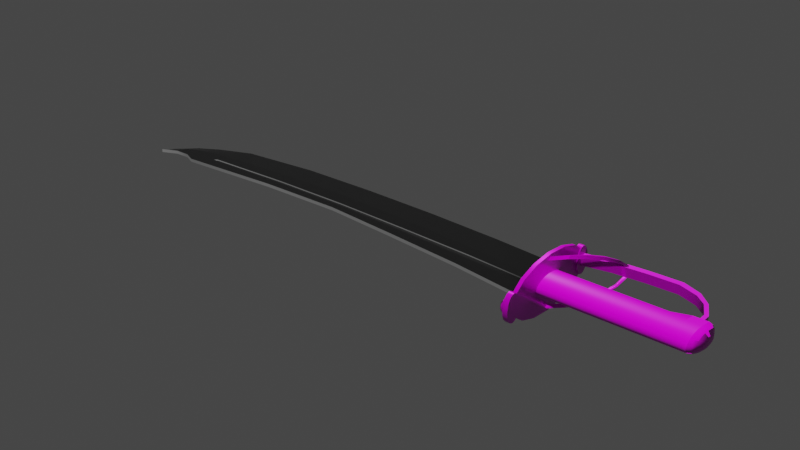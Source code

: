 # Source: Character.Sword.01.blend  (saved by Blender 3.3.6; exported with 4.5.12 LTS)
import bpy
from mathutils import Matrix  # noqa: F401  (used for matrix-valued properties, if any)

bpy.ops.wm.read_factory_settings(use_empty=True)
scene = bpy.context.scene
scene.name = 'Scene'

# ---- collections
col_cutlass = bpy.data.collections.new('Cutlass'); scene.collection.children.link(col_cutlass)

# ---- images (referenced by path relative to the original .blend; pixels are not part of the script)
import os
ASSET_DIR = os.environ.get("B2B_ASSET_DIR", "")  # directory of the original .blend (textures are referenced by path, not embedded)
HERE = os.path.dirname(os.path.abspath(__file__))  # packed textures are extracted next to this script under _unpacked/

def load_image(name, relpath, width, height, colorspace="sRGB"):
    """Load a texture the original file referenced (path relative to the .blend, or extracted next to this script)."""
    p = next((c for c in (os.path.join(HERE, relpath), os.path.join(ASSET_DIR, relpath)) if relpath and os.path.exists(c)), "")
    if p:
        img = bpy.data.images.load(p, check_existing=True)
        img.name = name
    else:  # same state as the original file: an image datablock whose file is absent (Cycles renders it pink)
        img = bpy.data.images.new(name, width, height)
        img.source = "FILE"
        img.filepath = "//" + (relpath or name)
    img.colorspace_settings.name = colorspace
    return img
img_brass2metal_png = load_image('Brass2Metal.png', 'Brass2Metal.png', 1024, 1024, 'Non-Color')
img_brass2norm_png = load_image('Brass2Norm.png', 'Brass2Norm.png', 1024, 1024, 'Non-Color')
img_brass2rough_png = load_image('Brass2Rough.png', 'Brass2Rough.png', 1024, 1024, 'Non-Color')
img_steel4norm_png = load_image('Steel4Norm.png', 'Steel4Norm.png', 1024, 1024, 'Non-Color')
img_steel4metal_png = load_image('Steel4Metal.png', 'Steel4Metal.png', 1024, 1024, 'Non-Color')
img_steel4rough_png = load_image('Steel4Rough.png', 'Steel4Rough.png', 1024, 1024, 'Non-Color')
img_wood5_2rough_png = load_image('Wood5.2Rough.png', 'Wood5.2Rough.png', 1024, 1024, 'Non-Color')
img_wood5_2normbaked1_png_001 = load_image('Wood5.2NormBaked1.png.001', 'Wood5.2NormBaked1.png', 1024, 1024, 'Non-Color')
img_wood5_2_png = load_image('Wood5.2.png', 'Wood5.2.png', 1024, 1024, 'sRGB')
img_2_001 = load_image('2.001', 'Brass2.png', 1024, 1024, 'sRGB')

# ---- materials (node trees are filled in below, after node groups)
mat_smoothstel = bpy.data.materials.new('SmoothStel')
mat_wood = bpy.data.materials.new('Wood')
mat_brass = bpy.data.materials.new('Brass')

# ---- node groups
ng_auto_smooth = bpy.data.node_groups.new('Auto Smooth', 'GeometryNodeTree')
_s = ng_auto_smooth.interface.new_socket(name='Geometry', in_out='OUTPUT', socket_type='NodeSocketGeometry')
_s = ng_auto_smooth.interface.new_socket(name='Geometry', in_out='INPUT', socket_type='NodeSocketGeometry')
_s = ng_auto_smooth.interface.new_socket(name='Angle', in_out='INPUT', socket_type='NodeSocketFloat')
_s.subtype = 'ANGLE'
_s.min_value = 0.0
_s.max_value = 3.142
ng_auto_smooth.is_modifier = True
_N = ng_auto_smooth.nodes; _L = ng_auto_smooth.links
n0 = _N.new('NodeGroupOutput'); n0.name = 'Group Output'; n0.location = (480, -100)
n1 = _N.new('NodeGroupInput'); n1.name = 'Group Input'; n1.location = (-420, -300)
n2 = _N.new('NodeGroupInput'); n2.name = 'Group Input.001'; n2.location = (-60, -100)
n3 = _N.new('GeometryNodeSetShadeSmooth'); n3.name = 'Set Shade Smooth'; n3.location = (120, -100)
n3.domain = 'EDGE'
n4 = _N.new('GeometryNodeSetShadeSmooth'); n4.name = 'Set Shade Smooth.001'; n4.location = (300, -100)
n5 = _N.new('GeometryNodeInputMeshEdgeAngle'); n5.name = 'Edge Angle'; n5.location = (-420, -220)
n6 = _N.new('GeometryNodeInputEdgeSmooth'); n6.name = 'Is Edge Smooth'; n6.location = (-60, -160)
n7 = _N.new('GeometryNodeInputShadeSmooth'); n7.name = 'Is Face Smooth'; n7.location = (-240, -340)
n8 = _N.new('FunctionNodeBooleanMath'); n8.name = 'Boolean Math'; n8.location = (-60, -220)
n9 = _N.new('FunctionNodeCompare'); n9.name = 'Compare'; n9.location = (-240, -180)
n9.operation = 'LESS_EQUAL'
_L.new(n5.outputs[0], n9.inputs[0])
_L.new(n4.outputs[0], n0.inputs[0])
_L.new(n1.outputs[1], n9.inputs[1])
_L.new(n9.outputs[0], n8.inputs[0])
_L.new(n7.outputs[0], n8.inputs[1])
_L.new(n2.outputs[0], n3.inputs[0])
_L.new(n6.outputs[0], n3.inputs[1])
_L.new(n3.outputs[0], n4.inputs[0])
_L.new(n8.outputs[0], n3.inputs[2])
n0.is_active_output = True

# ---- material node trees
mat_smoothstel.use_nodes = True; mat_smoothstel.node_tree.nodes.clear()
_N = mat_smoothstel.node_tree.nodes; _L = mat_smoothstel.node_tree.links
n0 = _N.new('ShaderNodeBsdfPrincipled'); n0.name = 'Principled BSDF'; n0.location = (10, 300)
n0.distribution = 'GGX'
n0.subsurface_method = 'RANDOM_WALK_SKIN'
n0.inputs[0].default_value = (0.214, 0.214, 0.214, 1.0)
n0.inputs[3].default_value = 1.45
n0.inputs[27].default_value = (0.0, 0.0, 0.0, 1.0)
n0.inputs[28].default_value = 1.0
n1 = _N.new('ShaderNodeOutputMaterial'); n1.name = 'Material Output'; n1.location = (300, 300)
n2 = _N.new('ShaderNodeTexImage'); n2.name = 'Image Texture'; n2.location = (-1615, 31)
n2.image = img_brass2metal_png
n3 = _N.new('ShaderNodeTexImage'); n3.name = 'Image Texture.002'; n3.location = (-1896, 32)
n3.image = img_brass2norm_png
n4 = _N.new('ShaderNodeTexImage'); n4.name = 'Image Texture.001'; n4.location = (-1316, 169)
n4.image = img_brass2rough_png
n5 = _N.new('ShaderNodeNormalMap'); n5.name = 'Normal Map'; n5.location = (-1266, -238)
n6 = _N.new('ShaderNodeTexImage'); n6.name = 'Image Texture.004'; n6.location = (-648, -286)
n6.image = img_steel4norm_png
n7 = _N.new('ShaderNodeTexImage'); n7.name = 'Image Texture.003'; n7.location = (-786, 397)
n7.image = img_steel4metal_png
n8 = _N.new('ShaderNodeTexImage'); n8.name = 'Image Texture.005'; n8.location = (-752, 77)
n8.image = img_steel4rough_png
n9 = _N.new('ShaderNodeNormalMap'); n9.name = 'Normal Map.001'; n9.location = (-255, -269)
_L.new(n0.outputs[0], n1.inputs[0])
_L.new(n3.outputs[0], n5.inputs[1])
_L.new(n7.outputs[0], n0.inputs[1])
_L.new(n8.outputs[0], n0.inputs[2])
_L.new(n6.outputs[0], n9.inputs[1])
_L.new(n9.outputs[0], n0.inputs[5])
n1.is_active_output = True
mat_wood.use_nodes = True; mat_wood.node_tree.nodes.clear()
_N = mat_wood.node_tree.nodes; _L = mat_wood.node_tree.links
n0 = _N.new('ShaderNodeBsdfPrincipled'); n0.name = 'Principled BSDF'; n0.location = (10, 300)
n0.distribution = 'GGX'
n0.subsurface_method = 'RANDOM_WALK_SKIN'
n0.inputs[3].default_value = 1.45
n0.inputs[27].default_value = (0.0, 0.0, 0.0, 1.0)
n0.inputs[28].default_value = 1.0
n1 = _N.new('ShaderNodeOutputMaterial'); n1.name = 'Material Output'; n1.location = (300, 300)
n2 = _N.new('ShaderNodeTexImage'); n2.name = 'Image Texture'; n2.location = (-1318, -123)
n2.image = img_wood5_2rough_png
n3 = _N.new('ShaderNodeTexImage'); n3.name = 'Image Texture.001'; n3.location = (-755, -246)
n3.image = img_wood5_2normbaked1_png_001
n4 = _N.new('ShaderNodeNormalMap'); n4.name = 'Normal Map'; n4.location = (-193, -216)
n5 = _N.new('ShaderNodeTexImage'); n5.name = 'Image Texture.002'; n5.location = (-960, 188)
n5.image = img_wood5_2_png
_L.new(n0.outputs[0], n1.inputs[0])
_L.new(n2.outputs[0], n0.inputs[2])
_L.new(n3.outputs[0], n4.inputs[1])
_L.new(n4.outputs[0], n0.inputs[5])
_L.new(n5.outputs[0], n0.inputs[0])
n1.is_active_output = True
mat_brass.use_nodes = True; mat_brass.node_tree.nodes.clear()
_N = mat_brass.node_tree.nodes; _L = mat_brass.node_tree.links
n0 = _N.new('ShaderNodeBsdfPrincipled'); n0.name = 'Principled BSDF'; n0.location = (10, 300)
n0.distribution = 'GGX'
n0.subsurface_method = 'RANDOM_WALK_SKIN'
n0.inputs[3].default_value = 1.45
n0.inputs[27].default_value = (0.0, 0.0, 0.0, 1.0)
n0.inputs[28].default_value = 1.0
n1 = _N.new('ShaderNodeOutputMaterial'); n1.name = 'Material Output'; n1.location = (300, 300)
n2 = _N.new('ShaderNodeTexImage'); n2.name = 'Image Texture'; n2.location = (-827, -39)
n2.image = img_brass2norm_png
n3 = _N.new('ShaderNodeNormalMap'); n3.name = 'Normal Map'; n3.location = (-318, -26)
n4 = _N.new('ShaderNodeTexImage'); n4.name = 'Image Texture.002'; n4.location = (-1107, 146)
n4.image = img_brass2rough_png
n5 = _N.new('NodeReroute'); n5.name = 'Reroute'; n5.location = (-421, 535)
n5.width = 16
n6 = _N.new('ShaderNodeTexImage'); n6.name = 'Image Texture.001'; n6.location = (-961, 671)
n6.image = img_2_001
n7 = _N.new('ShaderNodeTexImage'); n7.name = 'Image Texture.003'; n7.location = (-481, -262)
n7.image = img_brass2metal_png
_L.new(n0.outputs[0], n1.inputs[0])
_L.new(n6.outputs[0], n5.inputs[0])
_L.new(n2.outputs[0], n3.inputs[1])
_L.new(n3.outputs[0], n0.inputs[5])
_L.new(n4.outputs[0], n0.inputs[2])
_L.new(n7.outputs[0], n0.inputs[1])
_L.new(n5.outputs[0], n0.inputs[0])
n1.is_active_output = True

# ---- world
world_world = bpy.data.worlds.new('World'); scene.world = world_world
world_world.use_nodes = True; world_world.node_tree.nodes.clear()
_N = world_world.node_tree.nodes; _L = world_world.node_tree.links
n0 = _N.new('ShaderNodeOutputWorld'); n0.name = 'World Output'; n0.location = (300, 300)
n1 = _N.new('ShaderNodeBackground'); n1.name = 'Background'; n1.location = (10, 300)
n1.inputs[0].default_value = (0.05088, 0.05088, 0.05088, 1.0)
_L.new(n1.outputs[0], n0.inputs[0])
n0.is_active_output = True
world_world.color = (0.05088, 0.05088, 0.05088)
world_world.use_sun_shadow = False
world_world.sun_shadow_jitter_overblur = 0.0

# ---- meshes
me_cylinder = bpy.data.meshes.new('Cylinder')
me_cylinder.from_pydata([(-0.05636, 0.05738, 8.025e-09), (-0.05278, 0.05738, 5.938e-09), (-0.05636, 0.05312, -0.01072), (-0.05278, 0.05312, -0.01072), (-0.05636, 0.04098, -0.0198), (-0.05278, 0.04098, -0.0198), (-0.05636, 0.02281, -0.02587), (-0.05278, 0.02281, -0.02587), (-0.05636, 0.001383, -0.028), (-0.05278, 0.001383, -0.028), (-0.05636, -0.02005, -0.02587), (-0.05278, -0.02005, -0.02587), (-0.05636, -0.03821, -0.0198), (-0.05278, -0.03821, -0.0198), (-0.05636, -0.05035, -0.01072), (-0.05278, -0.05035, -0.01072), (-0.05636, -0.05462, 8.025e-09), (-0.05278, -0.05462, 5.938e-09), (-0.05636, -0.05035, 0.01072), (-0.05278, -0.05035, 0.01072), (-0.05636, -0.03821, 0.0198), (-0.05278, -0.03821, 0.0198), (-0.05636, -0.02005, 0.02587), (-0.05278, -0.02005, 0.02587), (-0.05636, 0.001383, 0.028), (-0.05278, 0.001383, 0.028), (-0.05636, 0.02281, 0.02587), (-0.05278, 0.02281, 0.02587), (-0.05636, 0.04098, 0.0198), (-0.05278, 0.04098, 0.0198), (-0.05636, 0.05312, 0.01072), (-0.05278, 0.05312, 0.01072), (-0.06139, -0.05385, -0.005615), (-0.06139, -0.05385, 0.005615), (-0.05881, -0.05385, 0.007336), (-0.05858, -0.05502, -0.007336), (-0.06096, -0.056, -0.005615), (-0.06255, -0.05666, -0.003039), (-0.06311, -0.05689, 8.445e-09), (-0.06255, -0.05666, 0.003039), (-0.06096, -0.056, 0.005615), (-0.05858, -0.05502, 0.007336), (-0.05792, -0.056, -0.007336), (-0.05975, -0.05782, -0.005615), (-0.06096, -0.05904, -0.003039), (-0.06139, -0.05947, 8.445e-09), (-0.06096, -0.05904, 0.003039), (-0.05975, -0.05782, 0.005615), (-0.05709, 0.0622, 6.414e-09), (-0.05206, 0.0622, 5.35e-09), (-0.05709, 0.06153, -0.005465), (-0.05206, 0.06153, -0.005465), (-0.05709, 0.05964, -0.0101), (-0.05206, 0.05964, -0.0101), (-0.05709, 0.05681, -0.01319), (-0.05206, 0.05681, -0.01319), (-0.05709, 0.05346, -0.01428), (-0.05206, 0.05346, -0.01428), (-0.05709, 0.05012, -0.01319), (-0.05206, 0.05012, -0.01319), (-0.05709, 0.04729, -0.0101), (-0.05206, 0.04729, -0.0101), (-0.05709, 0.04539, -0.005465), (-0.05206, 0.04539, -0.005465), (-0.05709, 0.04473, 6.414e-09), (-0.05206, 0.04473, 5.35e-09), (-0.05709, 0.04539, 0.005465), (-0.05206, 0.04539, 0.005465), (-0.05709, 0.04729, 0.0101), (-0.05206, 0.04729, 0.0101), (-0.05709, 0.05012, 0.01319), (-0.05206, 0.05012, 0.01319), (-0.05709, 0.05346, 0.01428), (-0.05206, 0.05346, 0.01428), (-0.05709, 0.05681, 0.01319), (-0.05206, 0.05681, 0.01319), (-0.05709, 0.05964, 0.0101), (-0.05206, 0.05964, 0.0101), (-0.05709, 0.06153, 0.005465), (-0.05206, 0.06153, 0.005465), (-0.05374, -1.863e-09, 0.0096), (0.07097, -1.863e-09, 0.0096), (-0.05374, 0.007348, 0.008869), (0.07097, 0.007348, 0.008869), (-0.05374, 0.01358, 0.006788), (0.07097, 0.01954, 0.006788), (-0.05374, 0.01774, 0.003674), (0.07097, 0.0237, 0.003674), (-0.05374, 0.0192, -2.026e-11), (0.07097, 0.02516, -2.026e-11), (-0.05374, 0.01774, -0.003674), (0.07097, 0.0237, -0.003674), (-0.05374, 0.01358, -0.006788), (0.07097, 0.01954, -0.006788), (-0.05374, 0.007348, -0.008869), (0.07097, 0.007348, -0.008869), (-0.05374, -1.863e-09, -0.0096), (0.07097, -1.863e-09, -0.0096), (-0.05374, -0.007348, -0.008869), (0.07097, -0.007348, -0.008869), (-0.05374, -0.01358, -0.006788), (0.07097, -0.01358, -0.006788), (-0.05374, -0.01774, -0.003674), (0.07097, -0.01774, -0.003674), (-0.05374, -0.0192, -2.026e-11), (0.07097, -0.0192, -2.026e-11), (-0.05374, -0.01774, 0.003674), (0.07097, -0.01774, 0.003674), (-0.05374, -0.01358, 0.006788), (0.07097, -0.01358, 0.006788), (-0.05374, -0.007348, 0.008869), (0.07097, -0.007348, 0.008869), (0.05374, -1.863e-09, 0.0096), (0.05374, 0.007348, 0.008869), (0.05374, 0.01358, 0.006788), (0.05374, 0.01774, 0.003674), (0.05374, 0.0192, -2.026e-11), (0.05374, 0.01774, -0.003674), (0.05374, 0.01358, -0.006788), (0.05374, 0.007348, -0.008869), (0.05374, -1.863e-09, -0.0096), (0.05374, -0.007348, -0.008869), (0.05374, -0.01358, -0.006788), (0.05374, -0.01774, -0.003674), (0.05374, -0.0192, -2.026e-11), (0.05374, -0.01774, 0.003674), (0.05374, -0.01358, 0.006788), (0.05374, -0.007348, 0.008869), (0.09085, -0.005195, -0.007311), (0.09085, -0.009969, -0.005595), (0.09085, 0.01541, 0.005595), (0.09085, 0.0186, 0.003028), (0.09085, -0.01316, -0.003028), (0.09085, 0.01972, -1.548e-10), (0.09085, -0.01428, -1.548e-10), (0.09085, 0.0186, -0.003028), (0.09085, -0.01316, 0.003028), (0.09085, 0.01541, -0.005595), (0.09085, -0.009969, 0.005595), (0.09085, 0.006066, -0.007311), (0.09085, -0.005195, 0.007311), (0.09085, 0.0004353, -0.007913), (0.09085, 0.0004353, 0.007913), (0.09085, 0.006066, 0.007311), (0.08849, 0.006847, 0.00826), (0.08506, 0.007348, 0.008869), (0.08506, -1.863e-09, 0.0096), (0.08851, 0.0001722, 0.008933), (0.08844, 0.01798, 0.006337), (0.08506, 0.01954, 0.006788), (0.08839, 0.02184, 0.003439), (0.08506, 0.0237, 0.003674), (0.08836, 0.02321, -6.846e-11), (0.08506, 0.02516, -2.026e-11), (0.08839, 0.02184, -0.003439), (0.08506, 0.0237, -0.003674), (0.08844, 0.01798, -0.006337), (0.08506, 0.01954, -0.006788), (0.08849, 0.006847, -0.00826), (0.08506, 0.007348, -0.008869), (0.08851, 0.0001722, -0.008933), (0.08506, -1.863e-09, -0.0096), (0.0885, -0.006502, -0.008257), (0.08506, -0.007348, -0.008869), (0.08846, -0.01219, -0.006331), (0.08506, -0.01358, -0.006788), (0.08841, -0.01604, -0.003434), (0.08506, -0.01774, -0.003674), (0.08839, -0.0174, -6.947e-11), (0.08506, -0.0192, -2.026e-11), (0.08841, -0.01604, 0.003434), (0.08506, -0.01774, 0.003674), (0.08846, -0.01219, 0.006331), (0.08506, -0.01358, 0.006788), (0.0885, -0.006502, 0.008257), (0.08506, -0.007348, 0.008869), (0.09487, 0.002613, 0.001491), (0.09487, 0.001608, 0.001613), (0.09487, 0.004281, 0.001141), (0.09487, 0.00485, 0.0006174), (0.09487, 0.00505, -8.338e-10), (0.09487, 0.00485, -0.0006174), (0.09487, 0.004281, -0.001141), (0.09487, 0.002613, -0.001491), (0.09487, 0.001608, -0.001613), (0.09487, 0.0006033, -0.001491), (0.09487, -0.0002487, -0.001141), (0.09487, -0.000818, -0.0006174), (0.09487, -0.001018, -8.338e-10), (0.09487, -0.000818, 0.0006174), (0.09487, -0.0002487, 0.001141), (0.09487, 0.0006033, 0.001491), (0.09474, 0.003226, 0.002707), (0.09392, 0.00423, 0.004484), (0.0939, 0.001055, 0.004875), (0.09474, 0.001404, 0.002907), (0.09474, 0.006336, 0.00211), (0.09397, 0.009387, 0.003393), (0.09474, 0.007441, 0.001153), (0.09401, 0.01106, 0.001821), (0.09474, 0.007831, -6.522e-10), (0.09403, 0.01164, -4.543e-10), (0.09474, 0.007441, -0.001153), (0.09401, 0.01106, -0.001821), (0.09474, 0.006336, -0.00211), (0.09397, 0.009387, -0.003393), (0.09474, 0.003226, -0.002707), (0.09392, 0.00423, -0.004484), (0.09474, 0.001404, -0.002907), (0.0939, 0.001055, -0.004875), (0.09474, -0.0004138, -0.002694), (0.09391, -0.00212, -0.004491), (0.09474, -0.001987, -0.00208), (0.09395, -0.004749, -0.00341), (0.09474, -0.00306, -0.001134), (0.09398, -0.006452, -0.001831), (0.09474, -0.00344, -6.588e-10), (0.094, -0.007039, -4.518e-10), (0.09474, -0.00306, 0.001134), (0.09398, -0.006452, 0.001831), (0.09474, -0.001987, 0.00208), (0.09395, -0.004749, 0.00341), (0.09474, -0.0004138, 0.002694), (0.09391, -0.00212, 0.004491), (0.07609, 0.02036, -0.0048), (0.07609, 0.02036, 0.0048), (0.07609, 0.02996, -0.0048), (0.07609, 0.02996, 0.0048), (0.07993, 0.02036, -0.0048), (0.07993, 0.02036, 0.0048), (0.07993, 0.02996, -0.0048), (0.07993, 0.02996, 0.0048), (0.06843, 0.04488, 0.0048), (0.06843, 0.04488, -0.0048), (0.0716, 0.04704, -0.0048), (0.0716, 0.04704, 0.0048), (-0.05312, 0.05115, 0.0048), (-0.05312, 0.05115, -0.0048), (-0.05475, 0.05693, -0.0048), (-0.05475, 0.05693, 0.0048), (0.009181, 0.05994, 0.0048), (-0.02407, 0.05721, 0.0048), (-0.02407, 0.05721, -0.0048), (0.009181, 0.05994, -0.0048), (-0.02665, 0.06272, -0.0048), (0.006547, 0.06559, -0.0048), (0.006547, 0.06559, 0.0048), (-0.02665, 0.06272, 0.0048), (0.05788, 0.05372, 0.0048), (0.03856, 0.06067, 0.0048), (0.03856, 0.06067, -0.0048), (0.05788, 0.05372, -0.0048), (0.03959, 0.06654, -0.0048), (0.05879, 0.05896, -0.0048), (0.05879, 0.05896, 0.0048), (0.03959, 0.06654, 0.0048), (-0.009508, 0.0596, 0.0048), (-0.013, 0.05926, 0.0048), (-0.01081, 0.06295, 0.0048), (-0.0143, 0.06259, 0.0048), (-0.05379, -0.004054, 0.02302), (-0.05515, -0.001294, 0.02134), (-0.05408, -0.001466, 0.0255), (-0.05545, 0.001281, 0.02381), (-0.01326, 0.0499, 0.01137), (-0.02058, 0.0364, 0.01752), (-0.02353, 0.03792, 0.01689), (-0.01624, 0.0513, 0.01066), (-0.01405, 0.05226, 0.01311), (-0.02078, 0.03904, 0.01972), (-0.01711, 0.05363, 0.01237), (-0.02375, 0.04054, 0.01908), (-0.04284, 0.01152, 0.02212), (-0.03211, 0.0246, 0.02083), (-0.03221, 0.02721, 0.02324), (-0.04299, 0.01418, 0.02455), (-0.04091, 0.01195, 0.02584), (-0.02995, 0.02491, 0.0242), (-0.02985, 0.02229, 0.02178), (-0.04077, 0.009289, 0.0234), (-0.009508, 0.0596, -0.0048), (-0.013, 0.05926, -0.0048), (-0.01081, 0.06295, -0.0048), (-0.0143, 0.06259, -0.0048), (-0.05379, -0.004054, -0.02302), (-0.05515, -0.001294, -0.02134), (-0.05408, -0.001466, -0.0255), (-0.05545, 0.001281, -0.02381), (-0.01326, 0.0499, -0.01137), (-0.02058, 0.0364, -0.01752), (-0.02353, 0.03792, -0.01689), (-0.01624, 0.0513, -0.01066), (-0.01405, 0.05226, -0.01311), (-0.02078, 0.03904, -0.01972), (-0.01711, 0.05363, -0.01237), (-0.02375, 0.04054, -0.01908), (-0.04284, 0.01152, -0.02212), (-0.03211, 0.0246, -0.02083), (-0.03221, 0.02721, -0.02324), (-0.04299, 0.01418, -0.02455), (-0.04091, 0.01195, -0.02584), (-0.02995, 0.02491, -0.0242), (-0.02985, 0.02229, -0.02178), (-0.04077, 0.009289, -0.0234), (-0.06311, 0.0535, 0.003039), (-0.06372, 0.0535, 8.445e-09), (-0.06311, 0.0535, -0.003039), (-0.05881, 0.0535, -0.007336), (-0.05858, 0.05467, 0.007336), (-0.06096, 0.05565, 0.005615), (-0.06255, 0.05631, 0.003039), (-0.06311, 0.05654, 8.445e-09), (-0.06255, 0.05631, -0.003039), (-0.06096, 0.05565, -0.005615), (-0.05858, 0.05467, -0.007336), (-0.05792, 0.05565, 0.007336), (-0.05975, 0.05747, 0.005615), (-0.06096, 0.05869, 0.003039), (-0.06139, 0.05912, 8.445e-09), (-0.06096, 0.05869, -0.003039), (-0.05975, 0.05747, -0.005615), (-0.05792, 0.05565, -0.007336), (-0.05694, 0.05631, 0.007336), (-0.05792, 0.05869, 0.005615), (-0.05858, 0.06028, 0.003039), (-0.05881, 0.06084, 8.445e-09), (-0.05858, 0.06028, -0.003039), (-0.05792, 0.05869, -0.005615), (-0.05694, 0.05631, -0.007336), (-0.05578, 0.05654, 0.007336), (-0.05578, 0.05912, 0.005615), (-0.05578, 0.06084, 0.003039), (-0.05578, 0.06144, 8.445e-09), (-0.05578, 0.06084, -0.003039), (-0.05578, 0.05912, -0.005615), (-0.05578, 0.05654, -0.007336), (-0.05792, -0.056, 0.007336), (-0.05694, -0.05666, -0.007336), (-0.05792, -0.05904, -0.005615), (-0.05858, -0.06063, -0.003039), (-0.05881, -0.06119, 8.445e-09), (-0.05858, -0.06063, 0.003039), (-0.05792, -0.05904, 0.005615), (-0.05694, -0.05666, 0.007336), (-0.05578, -0.05689, -0.007336), (-0.05578, -0.05947, -0.005615), (-0.05578, -0.06119, -0.003039), (-0.05578, -0.06179, 8.445e-09), (-0.05578, -0.06119, 0.003039), (-0.05578, -0.05947, 0.005615), (-0.05578, -0.05689, 0.007336), (-0.05578, -0.05385, 0.007941), (-0.05578, -0.05385, -0.007941), (-0.05578, -0.05082, -0.007336), (-0.05578, -0.04824, -0.005615), (-0.05578, -0.04652, -0.003039), (-0.05578, -0.04591, 8.445e-09), (-0.05578, -0.04652, 0.003039), (-0.05578, -0.04824, 0.005615), (-0.05578, -0.05082, 0.007336), (-0.05694, -0.05105, -0.007336), (-0.05792, -0.04867, -0.005615), (-0.05858, -0.04708, -0.003039), (-0.05881, -0.04652, 8.445e-09), (-0.05578, 0.0535, -0.007941), (-0.05578, 0.0535, 0.007941), (-0.05858, -0.04708, 0.003039), (-0.05792, -0.04867, 0.005615), (-0.05694, -0.05105, 0.007336), (-0.05792, -0.05171, -0.007336), (-0.05975, -0.04988, -0.005615), (-0.06096, -0.04867, -0.003039), (-0.06139, -0.04824, 8.445e-09), (-0.06096, -0.04867, 0.003039), (-0.05975, -0.04988, 0.005615), (-0.05792, -0.05171, 0.007336), (-0.05858, -0.05269, -0.007336), (-0.06096, -0.05171, -0.005615), (-0.06255, -0.05105, -0.003039), (-0.06311, -0.05082, 8.445e-09), (-0.06255, -0.05105, 0.003039), (-0.06096, -0.05171, 0.005615), (-0.05858, -0.05269, 0.007336), (-0.05881, -0.05385, -0.007336), (-0.06311, -0.05385, -0.003039), (-0.06372, -0.05385, 8.445e-09), (-0.06311, -0.05385, 0.003039), (-0.05578, 0.05046, 0.007336), (-0.05578, 0.04789, 0.005615), (-0.05578, 0.04617, 0.003039), (-0.05578, 0.04556, 8.445e-09), (-0.05578, 0.04617, -0.003039), (-0.05578, 0.04789, -0.005615), (-0.05578, 0.05046, -0.007336), (-0.05694, 0.0507, 0.007336), (-0.05792, 0.04832, 0.005615), (-0.05858, 0.04673, 0.003039), (-0.05881, 0.04617, 8.445e-09), (-0.05858, 0.04673, -0.003039), (-0.05792, 0.04832, -0.005615), (-0.05694, 0.0507, -0.007336), (-0.05792, 0.05135, 0.007336), (-0.05975, 0.04953, 0.005615), (-0.06096, 0.04832, 0.003039), (-0.06139, 0.04789, 8.445e-09), (-0.06096, 0.04832, -0.003039), (-0.05975, 0.04953, -0.005615), (-0.05792, 0.05135, -0.007336), (-0.05858, 0.05234, 0.007336), (-0.06096, 0.05135, 0.005615), (-0.06255, 0.0507, 0.003039), (-0.06311, 0.05046, 8.445e-09), (-0.06255, 0.0507, -0.003039), (-0.06096, 0.05135, -0.005615), (-0.05858, 0.05234, -0.007336), (-0.05881, 0.0535, 0.007336), (-0.06139, 0.0535, 0.005615), (-0.06139, 0.0535, -0.005615), (-0.05709, -0.04524, 6.414e-09), (-0.05206, -0.04524, 5.35e-09), (-0.05709, -0.04591, -0.005465), (-0.05206, -0.04591, -0.005465), (-0.05709, -0.0478, -0.0101), (-0.05206, -0.0478, -0.0101), (-0.05709, -0.05064, -0.01319), (-0.05206, -0.05064, -0.01319), (-0.05709, -0.05398, -0.01428), (-0.05206, -0.05398, -0.01428), (-0.05709, -0.05732, -0.01319), (-0.05206, -0.05732, -0.01319), (-0.05709, -0.06016, -0.0101), (-0.05206, -0.06016, -0.0101), (-0.05709, -0.06205, -0.005465), (-0.05206, -0.06205, -0.005465), (-0.05709, -0.06272, 6.414e-09), (-0.05206, -0.06272, 5.35e-09), (-0.05709, -0.06205, 0.005465), (-0.05206, -0.06205, 0.005465), (-0.05709, -0.06016, 0.0101), (-0.05206, -0.06016, 0.0101), (-0.05709, -0.05732, 0.01319), (-0.05206, -0.05732, 0.01319), (-0.05709, -0.05398, 0.01428), (-0.05206, -0.05398, 0.01428), (-0.05709, -0.05064, 0.01319), (-0.05206, -0.05064, 0.01319), (-0.05709, -0.0478, 0.0101), (-0.05206, -0.0478, 0.0101), (-0.05709, -0.04591, 0.005465), (-0.05206, -0.04591, 0.005465), (-0.05457, 0.03162, 8.527e-09), (-0.3746, 0.04096, -0.001729), (-0.4546, 0.03162, -0.001729), (-0.5346, -0.02438, 8.527e-09), (-0.06469, -0.01408, 8.498e-09), (-0.1335, -0.009608, 8.498e-09), (-0.3819, -0.004114, 8.498e-09), (-0.4703, -0.007615, 8.498e-09), (-0.2146, 0.04268, -0.001729), (-0.2138, -0.006078, 8.498e-09), (-0.2946, -0.002983, 8.498e-09), (-0.5026, -0.01638, 8.527e-09), (-0.5277, -0.01278, -0.001729), (-0.5184, -0.017, 8.527e-09), (-0.5092, 0.004917, -0.001729), (-0.05457, 0.03162, -0.003457), (-0.1346, 0.03962, -0.001729), (-0.5346, -0.02438, -0.003457), (-0.06469, -0.01408, -0.003457), (-0.1335, -0.009608, -0.003457), (-0.3819, -0.004114, -0.003457), (-0.4703, -0.007615, -0.003457), (-0.2946, 0.04321, -0.001729), (-0.2138, -0.006078, -0.003457), (-0.2946, -0.002983, -0.003457), (-0.5026, -0.01638, -0.003457), (-0.4893, 0.01705, -0.001729), (-0.5184, -0.017, -0.003457), (-0.5311, -0.01858, -0.001729), (-0.06469, -0.007736, 8.498e-09), (-0.1346, 0.007905, 8.527e-09), (-0.378, 0.01385, 8.527e-09), (-0.4667, -0.00486, 8.498e-09), (-0.2947, 0.01605, 8.527e-09), (-0.2151, -0.001052, 8.498e-09), (-0.4959, 0.0003332, 8.527e-09), (-0.5138, -0.006042, 8.527e-09), (-0.06469, -0.007736, -0.003457), (-0.1346, 0.007905, -0.003457), (-0.378, 0.01385, -0.003457), (-0.4667, -0.00486, -0.003457), (-0.2948, 0.0006134, -0.003457), (-0.2146, 0.01283, -0.003457), (-0.4959, 0.0003332, -0.003457), (-0.5138, -0.006042, -0.003457), (-0.05457, -0.03382, 8.527e-09), (-0.1346, -0.0238, 8.527e-09), (-0.2948, -0.01112, 8.527e-09), (-0.3814, -0.01327, 8.527e-09), (-0.4903, -0.02158, 8.527e-09), (-0.05457, -0.001101, 8.527e-09), (-0.4725, 0.00502, 8.527e-09), (-0.2146, -0.01703, 8.527e-09), (-0.05457, -0.03382, -0.003457), (-0.1346, -0.0238, -0.003457), (-0.2948, -0.01112, -0.003457), (-0.3814, -0.01327, -0.003457), (-0.4903, -0.02158, -0.003457), (-0.05457, -0.001101, -0.003457), (-0.4725, 0.00502, -0.003457), (-0.2146, -0.01703, -0.003457), (-0.2947, 0.01605, -0.003457), (-0.2151, -0.001052, -0.003457), (-0.3774, -0.0005219, -0.003457), (-0.1354, -0.003597, -0.003457), (-0.2146, 0.01283, 8.527e-09), (-0.2948, 0.0006134, 8.498e-09), (-0.3774, -0.0005219, 8.498e-09), (-0.1354, -0.003597, 8.498e-09), (-0.1354, -0.003597, -0.001158), (-0.1335, -0.009608, -0.001158), (-0.3774, -0.0005219, -0.001158), (-0.3819, -0.004114, -0.001158), (-0.1354, -0.003597, -0.0023), (-0.1335, -0.009608, -0.0023), (-0.3774, -0.0005219, -0.0023), (-0.3819, -0.004114, -0.0023), (-0.2946, -0.002983, -0.001158), (-0.2948, 0.0006134, -0.001158), (-0.2138, -0.006078, -0.001158), (-0.2151, -0.001052, -0.001158), (-0.2946, -0.002983, -0.0023), (-0.2948, 0.0006134, -0.0023), (-0.2138, -0.006078, -0.0023), (-0.2151, -0.001052, -0.0023), (-0.06469, -0.01408, -0.001158), (-0.4703, -0.007615, -0.001158), (-0.06469, -0.007736, -0.001158), (-0.4667, -0.00486, -0.001158), (-0.06469, -0.01408, -0.0023), (-0.4703, -0.007615, -0.0023), (-0.06469, -0.007736, -0.0023), (-0.4667, -0.00486, -0.0023)], [], [(0, 1, 3, 2), (2, 3, 5, 4), (4, 5, 7, 6), (6, 7, 9, 8), (8, 9, 11, 10), (10, 11, 13, 12), (20, 21, 23, 22), (22, 23, 25, 24), (24, 25, 27, 26), (26, 27, 29, 28), (3, 1, 31, 29, 27, 25, 23, 21, 19, 17, 15, 13, 11, 9, 7, 5), (28, 29, 31, 30), (30, 31, 1, 0), (0, 2, 4, 6, 8, 10, 12, 14, 16, 18, 20, 22, 24, 26, 28, 30), (48, 49, 51, 50), (50, 51, 53, 52), (52, 53, 55, 54), (54, 55, 57, 56), (56, 57, 59, 58), (58, 59, 61, 60), (60, 61, 63, 62), (62, 63, 65, 64), (64, 65, 67, 66), (66, 67, 69, 68), (68, 69, 71, 70), (70, 71, 73, 72), (72, 73, 75, 74), (74, 75, 77, 76), (51, 49, 79, 77, 75, 73, 71, 69, 67, 65, 63, 61, 59, 57, 55, 53), (76, 77, 79, 78), (78, 79, 49, 48), (48, 50, 52, 54, 56, 58, 60, 62, 64, 66, 68, 70, 72, 74, 76, 78), (112, 81, 83, 113), (113, 83, 85, 114), (114, 85, 87, 115), (115, 87, 89, 116), (116, 89, 91, 117), (117, 91, 93, 118), (118, 93, 95, 119), (119, 95, 97, 120), (120, 97, 99, 121), (121, 99, 101, 122), (122, 101, 103, 123), (123, 103, 105, 124), (124, 105, 107, 125), (125, 107, 109, 126), (158, 156, 137, 139), (126, 109, 111, 127), (127, 111, 81, 112), (214, 212, 186, 187), (168, 166, 132, 134), (150, 148, 130, 131), (154, 152, 133, 135), (164, 162, 128, 129), (174, 172, 138, 140), (83, 81, 146, 145), (160, 158, 139, 141), (170, 168, 134, 136), (156, 154, 135, 137), (166, 164, 129, 132), (152, 150, 131, 133), (162, 160, 141, 128), (148, 144, 143, 130), (172, 170, 136, 138), (110, 127, 112, 80), (108, 126, 127, 110), (106, 125, 126, 108), (104, 124, 125, 106), (102, 123, 124, 104), (100, 122, 123, 102), (98, 121, 122, 100), (96, 120, 121, 98), (94, 119, 120, 96), (92, 118, 119, 94), (90, 117, 118, 92), (88, 116, 117, 90), (86, 115, 116, 88), (84, 114, 115, 86), (82, 113, 114, 84), (80, 112, 113, 82), (200, 198, 179, 180), (216, 214, 187, 188), (202, 200, 180, 181), (218, 216, 188, 189), (204, 202, 181, 182), (220, 218, 189, 190), (206, 204, 182, 183), (140, 138, 221, 223), (208, 206, 183, 184), (222, 220, 190, 191), (210, 208, 184, 185), (196, 192, 176, 178), (198, 196, 178, 179), (212, 210, 185, 186), (143, 142, 194, 193), (147, 174, 140, 142), (99, 97, 161, 163), (81, 111, 175, 146), (85, 83, 145, 149), (97, 95, 159, 161), (111, 109, 173, 175), (95, 93, 157, 159), (109, 107, 171, 173), (93, 91, 155, 157), (107, 105, 169, 171), (91, 89, 153, 155), (105, 103, 167, 169), (89, 87, 151, 153), (103, 101, 165, 167), (87, 85, 149, 151), (101, 99, 163, 165), (145, 146, 147, 144), (149, 145, 144, 148), (151, 149, 148, 150), (153, 151, 150, 152), (155, 153, 152, 154), (157, 155, 154, 156), (159, 157, 156, 158), (161, 159, 158, 160), (163, 161, 160, 162), (165, 163, 162, 164), (167, 165, 164, 166), (169, 167, 166, 168), (171, 169, 168, 170), (173, 171, 170, 172), (175, 173, 172, 174), (146, 175, 174, 147), (144, 147, 142, 143), (176, 177, 191, 190, 189, 188, 187, 186, 185, 184, 183, 182, 181, 180, 179, 178), (141, 139, 207, 209), (130, 143, 193, 197), (142, 140, 223, 194), (128, 141, 209, 211), (195, 222, 191, 177), (129, 128, 211, 213), (131, 130, 197, 199), (132, 129, 213, 215), (133, 131, 199, 201), (134, 132, 215, 217), (135, 133, 201, 203), (136, 134, 217, 219), (137, 135, 203, 205), (138, 136, 219, 221), (139, 137, 205, 207), (193, 194, 195, 192), (197, 193, 192, 196), (199, 197, 196, 198), (201, 199, 198, 200), (203, 201, 200, 202), (205, 203, 202, 204), (207, 205, 204, 206), (209, 207, 206, 208), (211, 209, 208, 210), (213, 211, 210, 212), (215, 213, 212, 214), (217, 215, 214, 216), (219, 217, 216, 218), (221, 219, 218, 220), (223, 221, 220, 222), (194, 223, 222, 195), (192, 195, 177, 176), (224, 225, 227, 226), (230, 226, 233, 234), (230, 231, 229, 228), (226, 230, 228, 224), (231, 227, 225, 229), (227, 231, 235, 232), (226, 227, 232, 233), (231, 230, 234, 235), (244, 242, 237, 238), (255, 252, 245, 246), (252, 250, 243, 245), (249, 255, 246, 240), (241, 247, 239, 236), (247, 244, 238, 239), (235, 234, 253, 254), (234, 233, 251, 253), (232, 235, 254, 248), (233, 232, 248, 251), (241, 242, 243, 240), (245, 243, 242, 244), (240, 246, 247, 241), (246, 245, 244, 247), (242, 241, 236, 237), (249, 250, 251, 248), (253, 251, 250, 252), (248, 254, 255, 249), (254, 253, 252, 255), (250, 249, 240, 243), (256, 257, 259, 258), (276, 275, 263, 262), (279, 276, 262, 260), (266, 265, 278, 273), (265, 269, 277, 278), (269, 271, 274, 277), (271, 266, 273, 274), (257, 256, 264, 267), (258, 259, 270, 268), (256, 258, 268, 264), (259, 257, 267, 270), (265, 266, 267, 264), (264, 268, 269, 265), (268, 270, 271, 269), (270, 267, 266, 271), (275, 272, 261, 263), (279, 272, 273, 278), (275, 276, 277, 274), (276, 279, 278, 277), (272, 275, 274, 273), (272, 279, 260, 261), (280, 282, 283, 281), (300, 286, 287, 299), (303, 284, 286, 300), (290, 297, 302, 289), (289, 302, 301, 293), (293, 301, 298, 295), (295, 298, 297, 290), (281, 291, 288, 280), (282, 292, 294, 283), (280, 288, 292, 282), (283, 294, 291, 281), (289, 288, 291, 290), (288, 289, 293, 292), (292, 293, 295, 294), (294, 295, 290, 291), (299, 287, 285, 296), (303, 302, 297, 296), (299, 298, 301, 300), (300, 301, 302, 303), (296, 297, 298, 299), (296, 285, 284, 303), (415, 365, 308), (364, 307, 314), (417, 306, 312, 313), (305, 304, 310, 311), (416, 415, 308, 309), (307, 417, 313, 314), (306, 305, 311, 312), (304, 416, 309, 310), (311, 310, 317, 318), (309, 308, 315, 316), (314, 313, 320, 321), (312, 311, 318, 319), (310, 309, 316, 317), (308, 365, 315), (364, 314, 321), (313, 312, 319, 320), (321, 320, 327, 328), (319, 318, 325, 326), (317, 316, 323, 324), (315, 365, 322), (364, 321, 328), (320, 319, 326, 327), (318, 317, 324, 325), (316, 315, 322, 323), (324, 323, 330, 331), (322, 365, 329), (364, 328, 335), (327, 326, 333, 334), (325, 324, 331, 332), (323, 322, 329, 330), (328, 327, 334, 335), (326, 325, 332, 333), (41, 351, 34), (39, 40, 33, 386), (37, 38, 385, 384), (35, 36, 32, 383), (40, 41, 34, 33), (38, 39, 386, 385), (36, 37, 384, 32), (352, 35, 383), (44, 45, 38, 37), (42, 43, 36, 35), (47, 336, 41, 40), (45, 46, 39, 38), (43, 44, 37, 36), (352, 42, 35), (336, 351, 41), (46, 47, 40, 39), (342, 343, 336, 47), (340, 341, 46, 45), (338, 339, 44, 43), (352, 337, 42), (343, 351, 336), (341, 342, 47, 46), (339, 340, 45, 44), (337, 338, 43, 42), (345, 346, 339, 338), (352, 344, 337), (350, 351, 343), (348, 349, 342, 341), (346, 347, 340, 339), (344, 345, 338, 337), (349, 350, 343, 342), (347, 348, 341, 340), (362, 363, 356, 355), (360, 361, 354, 353), (367, 368, 359, 358), (363, 366, 357, 356), (361, 362, 355, 354), (352, 360, 353), (368, 351, 359), (366, 367, 358, 357), (374, 375, 368, 367), (372, 373, 366, 363), (370, 371, 362, 361), (352, 369, 360), (375, 351, 368), (373, 374, 367, 366), (371, 372, 363, 362), (369, 370, 361, 360), (377, 378, 371, 370), (352, 376, 369), (382, 351, 375), (380, 381, 374, 373), (378, 379, 372, 371), (376, 377, 370, 369), (381, 382, 375, 374), (379, 380, 373, 372), (386, 33, 381, 380), (384, 385, 379, 378), (383, 32, 377, 376), (33, 34, 382, 381), (385, 386, 380, 379), (32, 384, 378, 377), (352, 383, 376), (34, 351, 382), (390, 389, 396, 397), (388, 387, 394, 395), (393, 392, 399, 400), (391, 390, 397, 398), (389, 388, 395, 396), (387, 365, 394), (364, 393, 400), (392, 391, 398, 399), (400, 399, 406, 407), (398, 397, 404, 405), (396, 395, 402, 403), (394, 365, 401), (364, 400, 407), (399, 398, 405, 406), (397, 396, 403, 404), (395, 394, 401, 402), (403, 402, 409, 410), (401, 365, 408), (364, 407, 414), (406, 405, 412, 413), (404, 403, 410, 411), (402, 401, 408, 409), (407, 406, 413, 414), (405, 404, 411, 412), (364, 414, 307), (413, 412, 306, 417), (411, 410, 304, 305), (409, 408, 415, 416), (414, 413, 417, 307), (412, 411, 305, 306), (410, 409, 416, 304), (408, 365, 415), (18, 19, 21, 20), (16, 17, 19, 18), (14, 15, 17, 16), (13, 15, 14, 12), (418, 419, 421, 420), (420, 421, 423, 422), (422, 423, 425, 424), (424, 425, 427, 426), (426, 427, 429, 428), (428, 429, 431, 430), (430, 431, 433, 432), (432, 433, 435, 434), (434, 435, 437, 436), (436, 437, 439, 438), (438, 439, 441, 440), (440, 441, 443, 442), (442, 443, 445, 444), (444, 445, 447, 446), (421, 419, 449, 447, 445, 443, 441, 439, 437, 435, 433, 431, 429, 427, 425, 423), (446, 447, 449, 448), (448, 449, 419, 418), (418, 420, 422, 424, 426, 428, 430, 432, 434, 436, 438, 440, 442, 444, 446, 448), (456, 457, 536, 522), (471, 470, 526, 540), (513, 490, 542, 525), (460, 456, 522, 527), (518, 479, 537, 519), (501, 499, 461, 485), (486, 485, 461, 463), (478, 486, 463, 453), (470, 474, 531, 526), (491, 513, 525, 532), (454, 455, 520, 535), (484, 518, 519, 530), (469, 468, 539, 524), (509, 493, 475, 507), (494, 477, 475, 493), (478, 467, 477, 494), (498, 497, 505, 506), (502, 496, 504, 510), (499, 498, 506, 507), (497, 502, 510, 505), (500, 450, 465, 508), (453, 463, 477, 467), (450, 466, 465), (463, 461, 475, 477), (478, 453, 467), (461, 499, 507, 475), (496, 495, 503, 504), (495, 500, 508, 503), (462, 478, 494, 464), (464, 494, 493, 476), (452, 476, 493, 509), (472, 511, 492, 458), (451, 489, 511, 472), (452, 509, 489, 451), (458, 492, 488, 466), (466, 488, 508, 465), (462, 464, 486, 478), (464, 476, 485, 486), (452, 501, 485, 476), (472, 458, 515, 483), (451, 472, 483, 481), (452, 451, 481, 501), (458, 466, 480, 515), (466, 450, 500, 480), (455, 454, 495, 496), (456, 460, 497, 498), (457, 456, 498, 499), (454, 479, 500, 495), (482, 457, 499, 501), (459, 455, 496, 502), (460, 459, 502, 497), (468, 469, 504, 503), (474, 470, 506, 505), (470, 471, 507, 506), (487, 468, 503, 508), (471, 490, 509, 507), (469, 473, 510, 504), (473, 474, 505, 510), (491, 512, 492, 511), (513, 491, 511, 489), (490, 513, 489, 509), (512, 514, 488, 492), (514, 487, 508, 488), (484, 516, 483, 515), (516, 517, 481, 483), (517, 482, 501, 481), (518, 484, 515, 480), (479, 518, 480, 500), (519, 537, 535, 520), (530, 519, 520, 529), (538, 521, 522, 536), (521, 528, 527, 522), (528, 530, 529, 527), (523, 524, 539, 541), (534, 533, 524, 523), (542, 540, 526, 525), (525, 526, 531, 532), (532, 531, 533, 534), (514, 512, 534, 523), (468, 487, 541, 539), (479, 454, 535, 537), (487, 514, 523, 541), (490, 471, 540, 542), (457, 482, 538, 536), (516, 484, 530, 528), (473, 469, 524, 533), (455, 459, 529, 520), (517, 516, 528, 521), (474, 473, 533, 531), (459, 460, 527, 529), (482, 517, 521, 538), (512, 491, 532, 534)])
me_cylinder.polygons.foreach_set('use_smooth', [True] * 473)
me_cylinder.polygons.foreach_set('material_index', [2, 2, 2, 2, 2, 2, 2, 2, 2, 2, 2, 2, 2, 2, 2, 2, 2, 2, 2, 2, 2, 2, 2, 2, 2, 2, 2, 2, 2, 2, 2, 2, 1, 1, 1, 1, 1, 1, 1, 1, 1, 1, 1, 1, 1, 1, 1, 1, 1, 1, 1, 1, 1, 1, 1, 1, 1, 1, 1, 1, 1, 1, 1, 1, 1, 1, 1, 1, 1, 1, 1, 1, 1, 1, 1, 1, 1, 1, 1, 1, 1, 1, 1, 1, 1, 1, 1, 1, 1, 1, 1, 1, 1, 1, 1, 1, 1, 1, 1, 1, 1, 1, 1, 1, 1, 1, 1, 1, 1, 1, 1, 1, 1, 1, 1, 1, 1, 1, 1, 1, 1, 1, 1, 1, 1, 1, 1, 1, 1, 1, 1, 1, 1, 1, 1, 1, 1, 1, 1, 1, 1, 1, 1, 1, 1, 1, 1, 1, 1, 1, 1, 1, 1, 1, 1, 1, 1, 1, 1, 1, 1, 2, 2, 2, 2, 2, 2, 2, 2, 2, 2, 2, 2, 2, 2, 2, 2, 2, 2, 2, 2, 2, 2, 2, 2, 2, 2, 2, 2, 2, 2, 2, 2, 2, 2, 2, 2, 2, 2, 2, 2, 2, 2, 2, 2, 2, 2, 2, 2, 2, 2, 2, 2, 2, 2, 2, 2, 2, 2, 2, 2, 2, 2, 2, 2, 2, 2, 2, 2, 2, 2, 2, 2, 2, 2, 2, 2, 2, 2, 2, 2, 2, 2, 2, 2, 2, 2, 2, 2, 2, 2, 2, 2, 2, 2, 2, 2, 2, 2, 2, 2, 2, 2, 2, 2, 2, 2, 2, 2, 2, 2, 2, 2, 2, 2, 2, 2, 2, 2, 2, 2, 2, 2, 2, 2, 2, 2, 2, 2, 2, 2, 2, 2, 2, 2, 2, 2, 2, 2, 2, 2, 2, 2, 2, 2, 2, 2, 2, 2, 2, 2, 2, 2, 2, 2, 2, 2, 2, 2, 2, 2, 2, 2, 2, 2, 2, 2, 2, 2, 2, 2, 2, 2, 2, 2, 2, 2, 2, 2, 2, 2, 2, 2, 2, 2, 2, 2, 2, 2, 2, 2, 2, 2, 2, 2, 2, 2, 2, 2, 2, 2, 2, 2, 2, 2, 2, 2, 2, 2, 2, 2, 2, 2, 2, 2, 2, 2, 2, 2, 2, 2, 0, 0, 0, 0, 0, 0, 0, 0, 0, 0, 0, 0, 0, 0, 0, 0, 0, 0, 0, 0, 0, 0, 0, 0, 0, 0, 0, 0, 0, 0, 0, 0, 0, 0, 0, 0, 0, 0, 0, 0, 0, 0, 0, 0, 0, 0, 0, 0, 0, 0, 0, 0, 0, 0, 0, 0, 0, 0, 0, 0, 0, 0, 0, 0, 0, 0, 0, 0, 0, 0, 0, 0, 0, 0, 0, 0, 0, 0, 0, 0, 0, 0, 0, 0, 0, 0, 0, 0, 0, 0, 0, 0])
_k = set([(0, 2), (0, 30), (1, 3), (1, 31), (2, 4), (3, 5), (4, 6), (5, 7), (6, 8), (7, 9), (8, 10), (9, 11), (10, 12), (11, 13), (12, 14), (13, 15), (14, 16), (15, 17), (16, 18), (17, 19), (18, 20), (19, 21), (20, 22), (21, 23), (22, 24), (23, 25), (24, 26), (25, 27), (26, 28), (27, 29), (28, 30), (29, 31), (48, 50), (48, 78), (49, 51), (49, 79), (50, 52), (51, 53), (52, 54), (53, 55), (54, 56), (55, 57), (56, 58), (57, 59), (58, 60), (59, 61), (60, 62), (61, 63), (62, 64), (63, 65), (64, 66), (65, 67), (66, 68), (67, 69), (68, 70), (69, 71), (70, 72), (71, 73), (72, 74), (73, 75), (74, 76), (75, 77), (76, 78), (77, 79), (81, 83), (81, 111), (83, 85), (85, 87), (85, 149), (87, 89), (89, 91), (91, 93), (93, 95), (93, 157), (95, 97), (97, 99), (99, 101), (101, 103), (103, 105), (105, 107), (107, 109), (109, 111), (145, 146), (145, 149), (146, 175), (149, 151), (151, 153), (153, 155), (155, 157), (157, 159), (159, 161), (161, 163), (163, 165), (165, 167), (167, 169), (169, 171), (171, 173), (173, 175), (224, 226), (225, 227), (226, 233), (227, 232), (228, 230), (229, 231), (230, 234), (231, 235), (232, 248), (233, 251), (234, 253), (235, 254), (236, 241), (237, 242), (238, 244), (239, 247), (240, 241), (240, 249), (242, 243), (243, 250), (244, 245), (245, 252), (246, 247), (246, 255), (248, 249), (250, 251), (252, 253), (254, 255), (256, 258), (256, 264), (258, 259), (258, 268), (259, 270), (260, 279), (261, 272), (262, 276), (263, 275), (264, 265), (265, 278), (266, 267), (266, 273), (268, 269), (269, 277), (270, 271), (271, 274), (272, 273), (274, 275), (276, 277), (278, 279), (280, 282), (280, 288), (282, 283), (282, 292), (283, 294), (284, 303), (285, 296), (286, 300), (287, 299), (288, 289), (289, 302), (290, 291), (290, 297), (292, 293), (293, 301), (294, 295), (295, 298), (296, 297), (298, 299), (300, 301), (302, 303), (418, 420), (418, 448), (419, 421), (419, 449), (420, 422), (421, 423), (422, 424), (423, 425), (424, 426), (425, 427), (426, 428), (427, 429), (428, 430), (429, 431), (430, 432), (431, 433), (432, 434), (433, 435), (434, 436), (435, 437), (436, 438), (437, 439), (438, 440), (439, 441), (440, 442), (441, 443), (442, 444), (443, 445), (444, 446), (445, 447), (446, 448), (447, 449), (450, 465), (450, 466), (450, 500), (451, 452), (451, 472), (452, 476), (453, 463), (453, 467), (453, 478), (454, 455), (454, 479), (455, 459), (455, 520), (456, 457), (456, 460), (456, 522), (457, 482), (458, 466), (458, 472), (459, 460), (459, 529), (460, 527), (461, 463), (461, 499), (462, 464), (462, 478), (464, 476), (465, 466), (465, 508), (467, 477), (467, 478), (468, 469), (468, 487), (469, 473), (469, 524), (470, 471), (470, 474), (470, 526), (471, 490), (473, 474), (473, 533), (474, 531), (475, 477), (475, 507), (479, 518), (482, 517), (484, 516), (484, 518), (484, 530), (487, 514), (490, 513), (491, 512), (491, 513), (491, 532), (495, 496), (495, 500), (495, 503), (496, 502), (497, 498), (497, 502), (498, 499), (503, 504), (503, 508), (504, 510), (505, 506), (505, 510), (506, 507), (512, 514), (512, 534), (513, 525), (514, 523), (516, 517), (516, 528), (517, 521), (518, 519), (519, 520), (519, 530), (519, 537), (520, 529), (520, 535), (521, 522), (521, 528), (521, 538), (522, 527), (522, 536), (523, 524), (523, 534), (523, 541), (524, 533), (524, 539), (525, 526), (525, 532), (525, 542), (526, 531), (526, 540), (527, 528), (527, 529), (528, 530), (529, 530), (531, 532), (531, 533), (532, 534), (533, 534), (535, 537), (536, 538), (539, 541), (540, 542)])
me_cylinder.attributes.new('sharp_edge', 'BOOLEAN', 'EDGE').data.foreach_set('value', [ (min(e.vertices), max(e.vertices)) in _k for e in me_cylinder.edges])
_uv = me_cylinder.uv_layers.new(name='UVMap')
_uv.uv.foreach_set('vector', [0.4587, 0.5297, 0.5043, 0.5297, 0.5043, 0.3935, 0.4587, 0.3935, 0.4587, 1.127, 0.5043, 1.127, 0.5043, 0.9723, 0.4587, 0.9723, 0.4587, 0.9723, 0.5043, 0.9723, 0.5043, 0.7414, 0.4587, 0.7414, 0.4587, 0.7414, 0.5043, 0.7414, 0.5043, 0.469, 0.4587, 0.469, 0.4587, 0.469, 0.5043, 0.469, 0.5043, 0.1966, 0.4587, 0.1966, 0.4587, 0.1966, 0.5043, 0.1966, 0.5043, -0.03426, 0.4587, -0.03426, 0.4587, -0.03426, 0.5043, -0.03426, 0.5043, 0.1966, 0.4587, 0.1966, 0.4587, 0.1966, 0.5043, 0.1966, 0.5043, 0.469, 0.4587, 0.469, 0.4587, 0.469, 0.5043, 0.469, 0.5043, 0.7414, 0.4587, 0.7414, 0.4587, 0.7414, 0.5043, 0.7414, 0.5043, 0.9723, 0.4587, 0.9723, 1.018, 0.3935, 1.072, 0.5297, 1.018, 0.6659, 0.8632, 0.7813, 0.6323, 0.8585, 0.3599, 0.8856, 0.08757, 0.8585, -0.1433, 0.7813, -0.2976, 0.6659, -0.3518, 0.5297, -0.2976, 0.3935, -0.1433, 0.278, 0.08757, 0.2009, 0.3599, 0.1738, 0.6323, 0.2009, 0.8632, 0.278, 0.4587, 0.9723, 0.5043, 0.9723, 0.5043, 1.127, 0.4587, 1.127, 0.4587, 0.6659, 0.5043, 0.6659, 0.5043, 0.5297, 0.4587, 0.5297, 1.072, 0.5297, 1.018, 0.3935, 0.8632, 0.278, 0.6323, 0.2009, 0.3599, 0.1738, 0.08757, 0.2009, -0.1433, 0.278, -0.2976, 0.3935, -0.3518, 0.5297, -0.2976, 0.6659, -0.1433, 0.7813, 0.08757, 0.8585, 0.3599, 0.8856, 0.6323, 0.8585, 0.8632, 0.7813, 1.018, 0.6659, 0.4495, 0.5297, 0.5135, 0.5297, 0.5135, 0.4602, 0.4495, 0.4602, 0.4495, 0.4602, 0.5135, 0.4602, 0.5135, 0.4013, 0.4495, 0.4013, 0.4495, 0.4013, 0.5135, 0.4013, 0.5135, 0.362, 0.4495, 0.362, 0.4495, 1.173, 0.5135, 1.173, 0.5135, 1.131, 0.4495, 1.131, 0.4495, 1.131, 0.5135, 1.131, 0.5135, 1.088, 0.4495, 1.088, 0.4495, 0.362, 0.5135, 0.362, 0.5135, 0.4013, 0.4495, 0.4013, 0.4495, 0.4013, 0.5135, 0.4013, 0.5135, 0.4602, 0.4495, 0.4602, 0.4495, 0.4602, 0.5135, 0.4602, 0.5135, 0.5297, 0.4495, 0.5297, 0.4495, 0.5297, 0.5135, 0.5297, 0.5135, 0.5991, 0.4495, 0.5991, 0.4495, 0.5991, 0.5135, 0.5991, 0.5135, 0.658, 0.4495, 0.658, 0.4495, 0.658, 0.5135, 0.658, 0.5135, 0.6974, 0.4495, 0.6974, 0.4495, 1.088, 0.5135, 1.088, 0.5135, 1.131, 0.4495, 1.131, 0.4495, 1.131, 0.5135, 1.131, 0.5135, 1.173, 0.4495, 1.173, 0.4495, 0.6974, 0.5135, 0.6974, 0.5135, 0.658, 0.4495, 0.658, 1.124, 0.4602, 1.133, 0.5297, 1.124, 0.5991, 1.1, 0.658, 1.064, 0.6974, 1.022, 0.7112, 0.9794, 0.6974, 0.9433, 0.658, 0.9193, 0.5991, 0.9108, 0.5297, 0.9193, 0.4602, 0.9433, 0.4013, 0.9794, 0.362, 1.022, 0.3482, 1.064, 0.362, 1.1, 0.4013, 0.4495, 0.658, 0.5135, 0.658, 0.5135, 0.5991, 0.4495, 0.5991, 0.4495, 0.5991, 0.5135, 0.5991, 0.5135, 0.5297, 0.4495, 0.5297, 1.133, 0.5297, 1.124, 0.4602, 1.1, 0.4013, 1.064, 0.362, 1.022, 0.3482, 0.9794, 0.362, 0.9433, 0.4013, 0.9193, 0.4602, 0.9108, 0.5297, 0.9193, 0.5991, 0.9433, 0.658, 0.9794, 0.6974, 1.022, 0.7112, 1.064, 0.6974, 1.1, 0.658, 1.124, 0.5991, 1.116, 0.4851, 1.17, 0.4851, 1.17, 0.5085, 1.116, 0.5085, 1.116, 0.5085, 1.17, 0.5085, 1.17, 0.5472, 1.116, 0.5283, 1.116, 0.5283, 1.17, 0.5472, 1.17, 0.5604, 1.116, 0.5415, 1.116, 0.5164, 1.17, 0.5164, 1.17, 0.5047, 1.116, 0.5047, 1.116, 0.5047, 1.17, 0.5047, 1.17, 0.493, 1.116, 0.493, 1.116, 0.5415, 1.17, 0.5604, 1.17, 0.5472, 1.116, 0.5283, 1.116, 0.5283, 1.17, 0.5472, 1.17, 0.5085, 1.116, 0.5085, 1.116, 0.5085, 1.17, 0.5085, 1.17, 0.4851, 1.116, 0.4851, 1.116, 0.4851, 1.17, 0.4851, 1.17, 0.4618, 1.116, 0.4618, 1.116, 0.4618, 1.17, 0.4618, 1.17, 0.442, 1.116, 0.442, 1.116, 0.442, 1.17, 0.442, 1.17, 0.4288, 1.116, 0.4288, 1.116, 0.493, 1.17, 0.493, 1.17, 0.5047, 1.116, 0.5047, 1.116, 0.5047, 1.17, 0.5047, 1.17, 0.5164, 1.116, 0.5164, 1.116, 0.4288, 1.17, 0.4288, 1.17, 0.442, 1.116, 0.442, 1.226, 0.5069, 1.226, 0.5423, 1.234, 0.5341, 1.234, 0.5044, 1.116, 0.442, 1.17, 0.442, 1.17, 0.4618, 1.116, 0.4618, 1.116, 0.4618, 1.17, 0.4618, 1.17, 0.4851, 1.116, 0.4851, 0.727, 0.5011, 0.7304, 0.4981, 0.7359, 0.5011, 0.7341, 0.5027, 0.6814, 0.5047, 0.6857, 0.4938, 0.6949, 0.4951, 0.6913, 0.5047, 0.8061, 0.5156, 0.7938, 0.5248, 0.7857, 0.5225, 0.7958, 0.5143, 0.8061, 0.4938, 0.8105, 0.5047, 0.7994, 0.5047, 0.7958, 0.4951, 1.226, 0.4464, 1.226, 0.4645, 1.234, 0.4686, 1.234, 0.4535, 1.226, 0.4645, 1.226, 0.4464, 1.234, 0.4535, 1.234, 0.4686, 1.17, 0.5085, 1.17, 0.4851, 1.215, 0.4851, 1.215, 0.5085, 1.226, 0.4857, 1.226, 0.5069, 1.234, 0.5044, 1.234, 0.4865, 0.6857, 0.5156, 0.6814, 0.5047, 0.6913, 0.5047, 0.6949, 0.5143, 0.7938, 0.4846, 0.8061, 0.4938, 0.7958, 0.4951, 0.7857, 0.4869, 0.6857, 0.4938, 0.698, 0.4846, 0.705, 0.4869, 0.6949, 0.4951, 0.8105, 0.5047, 0.8061, 0.5156, 0.7958, 0.5143, 0.7994, 0.5047, 1.226, 0.4645, 1.226, 0.4857, 1.234, 0.4865, 1.234, 0.4686, 1.226, 0.5423, 1.226, 0.5069, 1.234, 0.5044, 1.234, 0.5341, 0.698, 0.5248, 0.6857, 0.5156, 0.6949, 0.5143, 0.705, 0.5225, 0.7741, 0.4618, 1.116, 0.4618, 1.116, 0.4851, 0.7741, 0.4851, 0.7741, 0.442, 1.116, 0.442, 1.116, 0.4618, 0.7741, 0.4618, 0.7741, 0.4288, 1.116, 0.4288, 1.116, 0.442, 0.7741, 0.442, 0.7741, 0.5047, 1.116, 0.5047, 1.116, 0.5164, 0.7741, 0.5164, 0.7741, 0.493, 1.116, 0.493, 1.116, 0.5047, 0.7741, 0.5047, 0.7741, 0.442, 1.116, 0.442, 1.116, 0.4288, 0.7741, 0.4288, 0.7741, 0.4618, 1.116, 0.4618, 1.116, 0.442, 0.7741, 0.442, 0.7741, 0.4851, 1.116, 0.4851, 1.116, 0.4618, 0.7741, 0.4618, 0.7741, 0.5085, 1.116, 0.5085, 1.116, 0.4851, 0.7741, 0.4851, 0.7741, 0.5283, 1.116, 0.5283, 1.116, 0.5085, 0.7741, 0.5085, 0.7741, 0.5415, 1.116, 0.5415, 1.116, 0.5283, 0.7741, 0.5283, 0.7741, 0.5047, 1.116, 0.5047, 1.116, 0.493, 0.7741, 0.493, 0.7741, 0.5164, 1.116, 0.5164, 1.116, 0.5047, 0.7741, 0.5047, 0.7741, 0.5283, 1.116, 0.5283, 1.116, 0.5415, 0.7741, 0.5415, 0.7741, 0.5085, 1.116, 0.5085, 1.116, 0.5283, 0.7741, 0.5283, 0.7741, 0.4851, 1.116, 0.4851, 1.116, 0.5085, 0.7741, 0.5085, 0.7616, 0.5047, 0.7603, 0.5084, 0.7521, 0.5067, 0.7527, 0.5047, 0.7258, 0.5047, 0.727, 0.5011, 0.7341, 0.5027, 0.7335, 0.5047, 0.7603, 0.501, 0.7616, 0.5047, 0.7527, 0.5047, 0.7521, 0.5027, 0.727, 0.5083, 0.7258, 0.5047, 0.7335, 0.5047, 0.7341, 0.5067, 0.7568, 0.498, 0.7603, 0.501, 0.7521, 0.5027, 0.7503, 0.5011, 0.7304, 0.5113, 0.727, 0.5083, 0.7341, 0.5067, 0.7359, 0.5083, 0.7469, 0.4961, 0.7568, 0.498, 0.7503, 0.5011, 0.745, 0.5, 0.7202, 0.5279, 0.705, 0.5225, 0.7216, 0.5155, 0.73, 0.519, 0.7412, 0.4955, 0.7469, 0.4961, 0.745, 0.5, 0.7418, 0.4996, 0.7354, 0.5133, 0.7304, 0.5113, 0.7359, 0.5083, 0.7386, 0.5094, 0.7354, 0.4961, 0.7412, 0.4955, 0.7418, 0.4996, 0.7386, 0.5, 0.7568, 0.5114, 0.7469, 0.5133, 0.745, 0.5094, 0.7503, 0.5083, 0.7603, 0.5084, 0.7568, 0.5114, 0.7503, 0.5083, 0.7521, 0.5067, 0.7304, 0.4981, 0.7354, 0.4961, 0.7386, 0.5, 0.7359, 0.5011, 1.234, 0.5044, 1.234, 0.4865, 1.243, 0.4885, 1.243, 0.4986, 1.226, 0.4857, 1.226, 0.4645, 1.234, 0.4686, 1.234, 0.4865, 1.17, 0.4618, 1.17, 0.4851, 1.215, 0.4851, 1.215, 0.4618, 1.17, 0.4851, 1.17, 0.4618, 1.215, 0.4618, 1.215, 0.4851, 1.17, 0.5472, 1.17, 0.5085, 1.215, 0.5085, 1.215, 0.5472, 1.17, 0.4851, 1.17, 0.5085, 1.215, 0.5085, 1.215, 0.4851, 1.17, 0.4618, 1.17, 0.442, 1.215, 0.442, 1.215, 0.4618, 1.17, 0.5085, 1.17, 0.5472, 1.215, 0.5472, 1.215, 0.5085, 1.17, 0.442, 1.17, 0.4288, 1.215, 0.4288, 1.215, 0.442, 1.17, 0.5472, 1.17, 0.5604, 1.215, 0.5604, 1.215, 0.5472, 1.17, 0.5164, 1.17, 0.5047, 1.215, 0.5047, 1.215, 0.5164, 1.17, 0.493, 1.17, 0.5047, 1.215, 0.5047, 1.215, 0.493, 1.17, 0.5047, 1.17, 0.493, 1.215, 0.493, 1.215, 0.5047, 1.17, 0.5047, 1.17, 0.5164, 1.215, 0.5164, 1.215, 0.5047, 1.17, 0.4288, 1.17, 0.442, 1.215, 0.442, 1.215, 0.4288, 1.17, 0.5604, 1.17, 0.5472, 1.215, 0.5472, 1.215, 0.5604, 1.17, 0.442, 1.17, 0.4618, 1.215, 0.4618, 1.215, 0.442, 1.215, 0.5085, 1.215, 0.4851, 1.226, 0.4857, 1.226, 0.5069, 1.215, 0.5472, 1.215, 0.5085, 1.226, 0.5069, 1.226, 0.5423, 1.215, 0.5604, 1.215, 0.5472, 1.226, 0.5423, 1.226, 0.5545, 1.215, 0.5047, 1.215, 0.5164, 1.226, 0.5156, 1.226, 0.5047, 1.215, 0.493, 1.215, 0.5047, 1.226, 0.5047, 1.226, 0.4938, 1.215, 0.5472, 1.215, 0.5604, 1.226, 0.5545, 1.226, 0.5423, 1.215, 0.5085, 1.215, 0.5472, 1.226, 0.5423, 1.226, 0.5069, 1.215, 0.4851, 1.215, 0.5085, 1.226, 0.5069, 1.226, 0.4857, 1.215, 0.4618, 1.215, 0.4851, 1.226, 0.4857, 1.226, 0.4645, 1.215, 0.442, 1.215, 0.4618, 1.226, 0.4645, 1.226, 0.4464, 1.215, 0.4288, 1.215, 0.442, 1.226, 0.4464, 1.226, 0.4342, 1.215, 0.5047, 1.215, 0.493, 1.226, 0.4938, 1.226, 0.5047, 1.215, 0.5164, 1.215, 0.5047, 1.226, 0.5047, 1.226, 0.5156, 1.215, 0.442, 1.215, 0.4288, 1.226, 0.4342, 1.226, 0.4464, 1.215, 0.4618, 1.215, 0.442, 1.226, 0.4464, 1.226, 0.4645, 1.215, 0.4851, 1.215, 0.4618, 1.226, 0.4645, 1.226, 0.4857, 1.226, 0.5069, 1.226, 0.4857, 1.234, 0.4865, 1.234, 0.5044, 0.745, 0.5094, 0.7418, 0.5098, 0.7386, 0.5094, 0.7359, 0.5083, 0.7341, 0.5067, 0.7335, 0.5047, 0.7341, 0.5027, 0.7359, 0.5011, 0.7386, 0.5, 0.7418, 0.4996, 0.745, 0.5, 0.7503, 0.5011, 0.7521, 0.5027, 0.7527, 0.5047, 0.7521, 0.5067, 0.7503, 0.5083, 1.234, 0.4865, 1.234, 0.5044, 1.243, 0.4986, 1.243, 0.4885, 0.7857, 0.5225, 0.756, 0.5279, 0.7501, 0.5189, 0.7665, 0.5155, 0.7381, 0.5298, 0.7202, 0.5279, 0.73, 0.519, 0.7401, 0.5202, 0.7202, 0.4815, 0.7381, 0.4796, 0.7401, 0.4892, 0.73, 0.4904, 0.7412, 0.5139, 0.7354, 0.5133, 0.7386, 0.5094, 0.7418, 0.5098, 0.705, 0.4869, 0.7202, 0.4815, 0.73, 0.4904, 0.7216, 0.4939, 0.7958, 0.5143, 0.7857, 0.5225, 0.7665, 0.5155, 0.7719, 0.5105, 0.6949, 0.4951, 0.705, 0.4869, 0.7216, 0.4939, 0.7162, 0.4989, 0.7994, 0.5047, 0.7958, 0.5143, 0.7719, 0.5105, 0.7737, 0.5047, 0.6913, 0.5047, 0.6949, 0.4951, 0.7162, 0.4989, 0.7143, 0.5047, 0.7958, 0.4951, 0.7994, 0.5047, 0.7737, 0.5047, 0.7719, 0.4989, 0.6949, 0.5143, 0.6913, 0.5047, 0.7143, 0.5047, 0.7162, 0.5105, 0.7857, 0.4869, 0.7958, 0.4951, 0.7719, 0.4989, 0.7665, 0.4939, 0.705, 0.5225, 0.6949, 0.5143, 0.7162, 0.5105, 0.7216, 0.5155, 0.756, 0.4815, 0.7857, 0.4869, 0.7665, 0.4939, 0.7501, 0.4905, 0.7501, 0.5189, 0.7401, 0.5202, 0.7412, 0.5139, 0.7469, 0.5133, 0.7665, 0.5155, 0.7501, 0.5189, 0.7469, 0.5133, 0.7568, 0.5114, 0.7719, 0.5105, 0.7665, 0.5155, 0.7568, 0.5114, 0.7603, 0.5084, 0.7737, 0.5047, 0.7719, 0.5105, 0.7603, 0.5084, 0.7616, 0.5047, 0.7719, 0.4989, 0.7737, 0.5047, 0.7616, 0.5047, 0.7603, 0.501, 0.7665, 0.4939, 0.7719, 0.4989, 0.7603, 0.501, 0.7568, 0.498, 0.7501, 0.4905, 0.7665, 0.4939, 0.7568, 0.498, 0.7469, 0.4961, 0.7401, 0.4892, 0.7501, 0.4905, 0.7469, 0.4961, 0.7412, 0.4955, 0.73, 0.4904, 0.7401, 0.4892, 0.7412, 0.4955, 0.7354, 0.4961, 0.7216, 0.4939, 0.73, 0.4904, 0.7354, 0.4961, 0.7304, 0.4981, 0.7162, 0.4989, 0.7216, 0.4939, 0.7304, 0.4981, 0.727, 0.5011, 0.7143, 0.5047, 0.7162, 0.4989, 0.727, 0.5011, 0.7258, 0.5047, 0.7162, 0.5105, 0.7143, 0.5047, 0.7258, 0.5047, 0.727, 0.5083, 0.7216, 0.5155, 0.7162, 0.5105, 0.727, 0.5083, 0.7304, 0.5113, 0.73, 0.519, 0.7216, 0.5155, 0.7304, 0.5113, 0.7354, 0.5133, 0.7401, 0.5202, 0.73, 0.519, 0.7354, 0.5133, 0.7412, 0.5139, 0.7469, 0.5133, 0.7412, 0.5139, 0.7418, 0.5098, 0.745, 0.5094, 0.6012, 0.4687, 0.6012, 0.5907, 0.7232, 0.5907, 0.7232, 0.4687, 2.191, 0.8323, 2.142, 0.8323, 2.045, 1.022, 2.085, 1.049, 0.7232, 0.4687, 0.7232, 0.5907, 0.6012, 0.5907, 0.6012, 0.4687, 2.142, 0.8323, 2.191, 0.8323, 2.191, 0.7102, 2.142, 0.7102, 2.191, 0.8323, 2.142, 0.8323, 2.142, 0.7102, 2.191, 0.7102, 2.142, 0.8323, 2.191, 0.8323, 2.085, 1.049, 2.045, 1.022, 0.7232, 0.4687, 0.7232, 0.5907, 0.9128, 0.5907, 0.9128, 0.4687, 0.7232, 0.5907, 0.7232, 0.4687, 0.9403, 0.4687, 0.9403, 0.5907, 0.8364, 1.249, 0.8691, 1.179, 0.4999, 1.101, 0.4792, 1.175, 1.678, 0.5907, 1.678, 0.4687, 1.258, 0.4687, 1.258, 0.5907, 1.678, 1.297, 1.665, 1.223, 1.292, 1.213, 1.258, 1.285, 1.665, 1.223, 1.678, 1.297, 1.258, 1.285, 1.292, 1.213, 0.8691, 1.179, 0.8364, 1.249, 0.4792, 1.175, 0.4999, 1.101, 0.8364, 0.5907, 0.8364, 0.4687, 0.4792, 0.4687, 0.4792, 0.5907, 2.085, 0.5907, 2.085, 0.4687, 1.922, 0.4687, 1.922, 0.5907, 2.085, 1.049, 2.045, 1.022, 1.911, 1.134, 1.922, 1.201, 2.045, 1.022, 2.085, 1.049, 1.922, 1.201, 1.911, 1.134, 2.045, 0.4687, 2.045, 0.5907, 1.911, 0.5907, 1.911, 0.4687, 0.8691, 0.5907, 0.8691, 0.4687, 1.292, 0.4687, 1.292, 0.5907, 1.258, 1.285, 1.292, 1.213, 0.8691, 1.179, 0.8364, 1.249, 1.292, 1.213, 1.258, 1.285, 0.8364, 1.249, 0.8691, 1.179, 1.258, 0.5907, 1.258, 0.4687, 0.8364, 0.4687, 0.8364, 0.5907, 0.8691, 0.4687, 0.8691, 0.5907, 0.4999, 0.5907, 0.4999, 0.4687, 1.665, 0.5907, 1.665, 0.4687, 1.911, 0.4687, 1.911, 0.5907, 1.922, 1.201, 1.911, 1.134, 1.665, 1.223, 1.678, 1.297, 1.911, 1.134, 1.922, 1.201, 1.678, 1.297, 1.665, 1.223, 1.922, 0.5907, 1.922, 0.4687, 1.678, 0.4687, 1.678, 0.5907, 1.665, 0.4687, 1.665, 0.5907, 1.292, 0.5907, 1.292, 0.4687, 1.054, 1.209, 1.01, 1.205, 0.9934, 1.247, 1.038, 1.252, 0.6551, 0.6034, 0.6288, 0.6316, 0.4703, 0.4677, 0.4877, 0.4328, 0.657, 0.5695, 0.6551, 0.6034, 0.4877, 0.4328, 0.4915, 0.3999, 0.876, 0.9334, 0.9135, 0.9141, 0.7957, 0.7347, 0.767, 0.7641, 0.805, 0.7524, 0.8385, 0.7803, 0.659, 0.8373, 0.6257, 0.8065, 0.911, 0.9476, 0.8732, 0.9667, 0.7657, 0.7972, 0.7944, 0.768, 0.8577, 0.7722, 0.8243, 0.7444, 0.655, 0.7944, 0.6882, 0.825, 1.01, 1.205, 1.054, 1.209, 1.007, 1.086, 0.9687, 1.103, 1.038, 1.252, 0.9934, 1.247, 0.9577, 1.133, 0.9965, 1.116, 1.1, 0.5907, 1.142, 0.5907, 1.007, 0.6964, 0.9766, 0.6742, 1.138, 0.5907, 1.096, 0.5907, 0.9943, 0.6652, 1.024, 0.6869, 0.9135, 0.9141, 0.876, 0.9334, 0.9687, 1.103, 1.007, 1.086, 0.9766, 0.6742, 1.007, 0.6964, 0.8385, 0.7803, 0.805, 0.7524, 0.9965, 1.116, 0.9577, 1.133, 0.8732, 0.9667, 0.911, 0.9476, 1.024, 0.6869, 0.9943, 0.6652, 0.8243, 0.7444, 0.8577, 0.7722, 0.6288, 0.6316, 0.6306, 0.5979, 0.4741, 0.435, 0.4703, 0.4677, 0.657, 0.5695, 0.6306, 0.5979, 0.767, 0.7641, 0.7957, 0.7347, 0.6288, 0.6316, 0.6551, 0.6034, 0.7944, 0.768, 0.7657, 0.7972, 0.4943, 0.8581, 0.4604, 0.8271, 0.6257, 0.8065, 0.659, 0.8373, 0.4888, 0.8108, 0.5225, 0.8417, 0.6882, 0.825, 0.655, 0.7944, 0.6306, 0.5979, 0.657, 0.5695, 0.4915, 0.3999, 0.4741, 0.435, 1.054, 1.209, 1.038, 1.252, 0.9934, 1.247, 1.01, 1.205, 0.6551, 0.6034, 0.4877, 0.4328, 0.4703, 0.4677, 0.6288, 0.6316, 0.657, 0.5695, 0.4915, 0.3999, 0.4877, 0.4328, 0.6551, 0.6034, 0.876, 0.9334, 0.767, 0.7641, 0.7957, 0.7347, 0.9135, 0.9141, 0.805, 0.307, 0.6257, 0.2529, 0.659, 0.2221, 0.8385, 0.279, 0.911, 0.9476, 0.7944, 0.768, 0.7657, 0.7972, 0.8732, 0.9667, 0.8577, 0.2872, 0.6882, 0.2343, 0.655, 0.265, 0.8243, 0.315, 1.01, 1.205, 0.9687, 1.103, 1.007, 1.086, 1.054, 1.209, 1.038, 1.252, 0.9965, 1.116, 0.9577, 1.133, 0.9934, 1.247, 1.1, 0.4687, 0.9766, 0.3851, 1.007, 0.363, 1.142, 0.4687, 1.138, 0.4687, 1.024, 0.3725, 0.9943, 0.3942, 1.096, 0.4687, 0.9135, 0.9141, 1.007, 1.086, 0.9687, 1.103, 0.876, 0.9334, 0.9766, 0.3851, 0.805, 0.307, 0.8385, 0.279, 1.007, 0.363, 0.9965, 1.116, 0.911, 0.9476, 0.8732, 0.9667, 0.9577, 1.133, 1.024, 0.3725, 0.8577, 0.2872, 0.8243, 0.315, 0.9943, 0.3942, 0.6288, 0.6316, 0.4703, 0.4677, 0.4741, 0.435, 0.6306, 0.5979, 0.657, 0.5695, 0.7957, 0.7347, 0.767, 0.7641, 0.6306, 0.5979, 0.6288, 0.6316, 0.7657, 0.7972, 0.7944, 0.768, 0.6551, 0.6034, 0.4943, 0.2012, 0.659, 0.2221, 0.6257, 0.2529, 0.4604, 0.2323, 0.4888, 0.2486, 0.655, 0.265, 0.6882, 0.2343, 0.5225, 0.2176, 0.6306, 0.5979, 0.4741, 0.435, 0.4915, 0.3999, 0.657, 0.5695, 0.4276, 1.131, 0.4662, 1.131, 0.4305, 1.146, 0.4662, 1.131, 0.4276, 1.131, 0.4305, 1.146, 1.022, 0.4583, 1.022, 0.4911, 1.058, 0.4911, 1.05, 0.4583, 1.022, 0.5297, 1.022, 0.5683, 1.058, 0.5683, 1.061, 0.5297, 0.3948, 1.131, 0.4276, 1.131, 0.4305, 1.146, 0.4003, 1.159, 0.4276, 1.131, 0.3948, 1.131, 0.4003, 1.159, 0.4305, 1.146, 1.022, 0.4911, 1.022, 0.5297, 1.061, 0.5297, 1.058, 0.4911, 1.022, 0.5683, 1.022, 0.601, 1.05, 0.601, 1.058, 0.5683, 1.061, 0.5297, 1.058, 0.5683, 1.088, 0.5683, 1.094, 0.5297, 0.4003, 1.159, 0.4305, 1.146, 0.4389, 1.159, 0.4157, 1.182, 0.4305, 1.146, 0.4003, 1.159, 0.4157, 1.182, 0.4389, 1.159, 1.058, 0.4911, 1.061, 0.5297, 1.094, 0.5297, 1.088, 0.4911, 1.058, 0.5683, 1.05, 0.601, 1.073, 0.601, 1.088, 0.5683, 0.4305, 1.146, 0.4662, 1.131, 0.4389, 1.159, 0.4662, 1.131, 0.4305, 1.146, 0.4389, 1.159, 1.05, 0.4583, 1.058, 0.4911, 1.088, 0.4911, 1.073, 0.4583, 0.4389, 1.159, 0.4157, 1.182, 0.4389, 1.197, 0.4514, 1.167, 0.4003, 0.4911, 0.3948, 0.5297, 0.4276, 0.5297, 0.4305, 0.4911, 0.4003, 0.5683, 0.4157, 0.601, 0.4389, 0.601, 0.4305, 0.5683, 0.4389, 1.159, 0.4662, 1.131, 0.4514, 1.167, 0.4662, 1.131, 0.4389, 1.159, 0.4514, 1.167, 0.4157, 0.4583, 0.4003, 0.4911, 0.4305, 0.4911, 0.4389, 0.4583, 0.3948, 0.5297, 0.4003, 0.5683, 0.4305, 0.5683, 0.4276, 0.5297, 0.4157, 1.182, 0.4389, 1.159, 0.4514, 1.167, 0.4389, 1.197, 0.4305, 0.5683, 0.4389, 0.601, 0.4662, 0.601, 0.4662, 0.5683, 0.4514, 1.167, 0.4662, 1.131, 0.4662, 1.17, 0.4662, 1.131, 0.4514, 1.167, 0.4662, 1.17, 0.4389, 0.4583, 0.4305, 0.4911, 0.4662, 0.4911, 0.4662, 0.4583, 0.4276, 0.5297, 0.4305, 0.5683, 0.4662, 0.5683, 0.4662, 0.5297, 0.4389, 1.197, 0.4514, 1.167, 0.4662, 1.17, 0.4662, 1.203, 0.4514, 1.167, 0.4389, 1.197, 0.4662, 1.203, 0.4662, 1.17, 0.4305, 0.4911, 0.4276, 0.5297, 0.4662, 0.5297, 0.4662, 0.4911, 0.4305, -0.2478, 0.4662, -0.233, 0.4276, -0.233, -0.3778, 0.5683, -0.3694, 0.601, -0.3421, 0.601, -0.3421, 0.5683, -0.3778, 0.4911, -0.3807, 0.5297, -0.3421, 0.5297, -0.3421, 0.4911, 0.4305, -0.2478, 0.4003, -0.2603, 0.3948, -0.233, 0.4276, -0.233, 0.4003, -0.2603, 0.4305, -0.2478, 0.4276, -0.233, 0.3948, -0.233, -0.3807, 0.5297, -0.3778, 0.5683, -0.3421, 0.5683, -0.3421, 0.5297, -0.3694, 0.4583, -0.3778, 0.4911, -0.3421, 0.4911, -0.3421, 0.4583, 0.4662, -0.233, 0.4305, -0.2478, 0.4276, -0.233, -0.408, 0.4911, -0.4135, 0.5297, -0.3807, 0.5297, -0.3778, 0.4911, 0.4389, -0.2603, 0.4157, -0.2835, 0.4003, -0.2603, 0.4305, -0.2478, 0.4157, -0.2835, 0.4389, -0.2603, 0.4305, -0.2478, 0.4003, -0.2603, -0.4135, 0.5297, -0.408, 0.5683, -0.3778, 0.5683, -0.3807, 0.5297, -0.3926, 0.4583, -0.408, 0.4911, -0.3778, 0.4911, -0.3694, 0.4583, 0.4662, -0.233, 0.4389, -0.2603, 0.4305, -0.2478, 0.4389, -0.2603, 0.4662, -0.233, 0.4305, -0.2478, -0.408, 0.5683, -0.3926, 0.601, -0.3694, 0.601, -0.3778, 0.5683, 0.4389, -0.299, 0.4514, -0.2687, 0.4389, -0.2603, 0.4157, -0.2835, 0.4276, 0.5297, 0.4305, 0.5683, 0.4003, 0.5683, 0.3948, 0.5297, 0.4389, 0.4583, 0.4305, 0.4911, 0.4003, 0.4911, 0.4157, 0.4583, 0.4662, -0.233, 0.4514, -0.2687, 0.4389, -0.2603, 0.4514, -0.2687, 0.4662, -0.233, 0.4389, -0.2603, 0.4305, 0.5683, 0.4389, 0.601, 0.4157, 0.601, 0.4003, 0.5683, 0.4305, 0.4911, 0.4276, 0.5297, 0.3948, 0.5297, 0.4003, 0.4911, 0.4514, -0.2687, 0.4389, -0.299, 0.4157, -0.2835, 0.4389, -0.2603, 0.4662, 0.4583, 0.4662, 0.4911, 0.4305, 0.4911, 0.4389, 0.4583, 0.4662, -0.233, 0.4662, -0.2717, 0.4514, -0.2687, 0.4662, -0.2717, 0.4662, -0.233, 0.4514, -0.2687, 0.4662, 0.5683, 0.4662, 0.601, 0.4389, 0.601, 0.4305, 0.5683, 0.4662, 0.4911, 0.4662, 0.5297, 0.4276, 0.5297, 0.4305, 0.4911, 0.4662, -0.2717, 0.4662, -0.3044, 0.4389, -0.299, 0.4514, -0.2687, 0.4662, -0.3044, 0.4662, -0.2717, 0.4514, -0.2687, 0.4389, -0.299, 0.4662, 0.5297, 0.4662, 0.5683, 0.4305, 0.5683, 0.4276, 0.5297, 0.4305, 0.4911, 0.4276, 0.5297, 0.4662, 0.5297, 0.4662, 0.4911, 0.4514, -0.1974, 0.4389, -0.1671, 0.4662, -0.1617, 0.4662, -0.1944, 0.4389, -0.1671, 0.4514, -0.1974, 0.4662, -0.1944, 0.4662, -0.1617, 0.4276, 0.5297, 0.4305, 0.5683, 0.4662, 0.5683, 0.4662, 0.5297, 0.4389, 0.4583, 0.4305, 0.4911, 0.4662, 0.4911, 0.4662, 0.4583, 0.4662, -0.233, 0.4514, -0.1974, 0.4662, -0.1944, 0.4514, -0.1974, 0.4662, -0.233, 0.4662, -0.1944, 0.4305, 0.5683, 0.4389, 0.601, 0.4662, 0.601, 0.4662, 0.5683, 0.4157, -0.1826, 0.4389, -0.2057, 0.4514, -0.1974, 0.4389, -0.1671, 0.3948, 0.5297, 0.4003, 0.5683, 0.4305, 0.5683, 0.4276, 0.5297, 0.4157, 0.4583, 0.4003, 0.4911, 0.4305, 0.4911, 0.4389, 0.4583, 0.4662, -0.233, 0.4389, -0.2057, 0.4514, -0.1974, 0.4389, -0.2057, 0.4662, -0.233, 0.4514, -0.1974, 0.4003, 0.5683, 0.4157, 0.601, 0.4389, 0.601, 0.4305, 0.5683, 0.4003, 0.4911, 0.3948, 0.5297, 0.4276, 0.5297, 0.4305, 0.4911, 0.4389, -0.2057, 0.4157, -0.1826, 0.4389, -0.1671, 0.4514, -0.1974, -0.3148, 0.4583, -0.3064, 0.4911, -0.2762, 0.4911, -0.2916, 0.4583, 0.4662, -0.233, 0.4305, -0.2183, 0.4389, -0.2057, 0.4305, -0.2183, 0.4662, -0.233, 0.4389, -0.2057, -0.3064, 0.5683, -0.3148, 0.601, -0.2916, 0.601, -0.2762, 0.5683, -0.3064, 0.4911, -0.3035, 0.5297, -0.2707, 0.5297, -0.2762, 0.4911, 0.4305, -0.2183, 0.4003, -0.2057, 0.4157, -0.1826, 0.4389, -0.2057, 0.4003, -0.2057, 0.4305, -0.2183, 0.4389, -0.2057, 0.4157, -0.1826, -0.3035, 0.5297, -0.3064, 0.5683, -0.2762, 0.5683, -0.2707, 0.5297, -0.3421, 0.5683, -0.3421, 0.601, -0.3148, 0.601, -0.3064, 0.5683, -0.3421, 0.4911, -0.3421, 0.5297, -0.3035, 0.5297, -0.3064, 0.4911, 0.4276, -0.233, 0.3948, -0.233, 0.4003, -0.2057, 0.4305, -0.2183, 0.3948, -0.233, 0.4276, -0.233, 0.4305, -0.2183, 0.4003, -0.2057, -0.3421, 0.5297, -0.3421, 0.5683, -0.3064, 0.5683, -0.3035, 0.5297, -0.3421, 0.4583, -0.3421, 0.4911, -0.3064, 0.4911, -0.3148, 0.4583, 0.4662, -0.233, 0.4276, -0.233, 0.4305, -0.2183, 0.4276, -0.233, 0.4662, -0.233, 0.4305, -0.2183, 0.4662, 0.5297, 0.4662, 0.5683, 0.4305, 0.5683, 0.4276, 0.5297, 0.4662, 1.06, 0.4662, 1.093, 0.4514, 1.096, 0.4389, 1.066, 0.4662, 1.093, 0.4662, 1.06, 0.4389, 1.066, 0.4514, 1.096, 0.4662, 0.4911, 0.4662, 0.5297, 0.4276, 0.5297, 0.4305, 0.4911, 0.4662, 0.5683, 0.4662, 0.601, 0.4389, 0.601, 0.4305, 0.5683, 0.4662, 1.093, 0.4662, 1.131, 0.4514, 1.096, 0.4662, 1.131, 0.4662, 1.093, 0.4514, 1.096, 0.4662, 0.4583, 0.4662, 0.4911, 0.4305, 0.4911, 0.4389, 0.4583, 0.4514, 1.096, 0.4389, 1.066, 0.4157, 1.081, 0.4389, 1.104, 0.4305, 0.4911, 0.4276, 0.5297, 0.3948, 0.5297, 0.4003, 0.4911, 0.4305, 0.5683, 0.4389, 0.601, 0.4157, 0.601, 0.4003, 0.5683, 0.4514, 1.096, 0.4662, 1.131, 0.4389, 1.104, 0.4662, 1.131, 0.4514, 1.096, 0.4389, 1.104, 0.4389, 0.4583, 0.4305, 0.4911, 0.4003, 0.4911, 0.4157, 0.4583, 0.4276, 0.5297, 0.4305, 0.5683, 0.4003, 0.5683, 0.3948, 0.5297, 0.4389, 1.066, 0.4514, 1.096, 0.4389, 1.104, 0.4157, 1.081, 0.9564, 0.5683, 0.9719, 0.601, 0.9951, 0.601, 0.9867, 0.5683, 0.4389, 1.104, 0.4662, 1.131, 0.4305, 1.117, 0.4662, 1.131, 0.4389, 1.104, 0.4305, 1.117, 0.9719, 0.4583, 0.9564, 0.4911, 0.9867, 0.4911, 0.9951, 0.4583, 0.951, 0.5297, 0.9564, 0.5683, 0.9867, 0.5683, 0.9837, 0.5297, 0.4157, 1.081, 0.4389, 1.104, 0.4305, 1.117, 0.4003, 1.104, 0.4389, 1.104, 0.4157, 1.081, 0.4003, 1.104, 0.4305, 1.117, 0.9564, 0.4911, 0.951, 0.5297, 0.9837, 0.5297, 0.9867, 0.4911, 0.4662, 1.131, 0.4305, 1.117, 0.4276, 1.131, 0.9951, 0.4583, 0.9867, 0.4911, 1.022, 0.4911, 1.022, 0.4583, 0.9837, 0.5297, 0.9867, 0.5683, 1.022, 0.5683, 1.022, 0.5297, 0.4003, 1.104, 0.4305, 1.117, 0.4276, 1.131, 0.3948, 1.131, 0.4305, 1.117, 0.4003, 1.104, 0.3948, 1.131, 0.4276, 1.131, 0.9867, 0.4911, 0.9837, 0.5297, 1.022, 0.5297, 1.022, 0.4911, 0.9867, 0.5683, 0.9951, 0.601, 1.022, 0.601, 1.022, 0.5683, 0.4305, 1.117, 0.4662, 1.131, 0.4276, 1.131, 0.4587, -0.1886, 0.5043, -0.1886, 0.5043, -0.03426, 0.4587, -0.03426, 0.4587, 0.5297, 0.5043, 0.5297, 0.5043, 0.6659, 0.4587, 0.6659, 0.4587, 0.3935, 0.5043, 0.3935, 0.5043, 0.5297, 0.4587, 0.5297, 0.5043, -0.03426, 0.5043, -0.1886, 0.4587, -0.1886, 0.4587, -0.03426, 0.4495, 0.5297, 0.5135, 0.5297, 0.5135, 0.4602, 0.4495, 0.4602, 0.4495, 0.4602, 0.5135, 0.4602, 0.5135, 0.4013, 0.4495, 0.4013, 0.4495, 0.4013, 0.5135, 0.4013, 0.5135, 0.362, 0.4495, 0.362, 0.4495, -0.1921, 0.5135, -0.1921, 0.5135, -0.2346, 0.4495, -0.2346, 0.4495, -0.2346, 0.5135, -0.2346, 0.5135, -0.2771, 0.4495, -0.2771, 0.4495, 0.362, 0.5135, 0.362, 0.5135, 0.4013, 0.4495, 0.4013, 0.4495, 0.4013, 0.5135, 0.4013, 0.5135, 0.4602, 0.4495, 0.4602, 0.4495, 0.4602, 0.5135, 0.4602, 0.5135, 0.5297, 0.4495, 0.5297, 0.4495, 0.5297, 0.5135, 0.5297, 0.5135, 0.5991, 0.4495, 0.5991, 0.4495, 0.5991, 0.5135, 0.5991, 0.5135, 0.658, 0.4495, 0.658, 0.4495, 0.658, 0.5135, 0.658, 0.5135, 0.6974, 0.4495, 0.6974, 0.4495, -0.2771, 0.5135, -0.2771, 0.5135, -0.2346, 0.4495, -0.2346, 0.4495, -0.2346, 0.5135, -0.2346, 0.5135, -0.1921, 0.4495, -0.1921, 0.4495, 0.6974, 0.5135, 0.6974, 0.5135, 0.658, 0.4495, 0.658, -0.2411, 0.4602, -0.2327, 0.5297, -0.2411, 0.5991, -0.2652, 0.658, -0.3012, 0.6974, -0.3437, 0.7112, -0.3862, 0.6974, -0.4222, 0.658, -0.4463, 0.5991, -0.4547, 0.5297, -0.4463, 0.4602, -0.4222, 0.4013, -0.3862, 0.362, -0.3437, 0.3482, -0.3012, 0.362, -0.2652, 0.4013, 0.4495, 0.658, 0.5135, 0.658, 0.5135, 0.5991, 0.4495, 0.5991, 0.4495, 0.5991, 0.5135, 0.5991, 0.5135, 0.5297, 0.4495, 0.5297, -0.2327, 0.5297, -0.2411, 0.4602, -0.2652, 0.4013, -0.3012, 0.362, -0.3437, 0.3482, -0.3862, 0.362, -0.4222, 0.4013, -0.4463, 0.4602, -0.4547, 0.5297, -0.4463, 0.5991, -0.4222, 0.658, -0.3862, 0.6974, -0.3437, 0.7112, -0.3012, 0.6974, -0.2652, 0.658, -0.2411, 0.5991, -3.364, -0.8259, -6.425, -2.241, -6.406, -2.281, -3.345, -0.866, -6.369, -2.361, -3.309, -0.9456, -3.327, -0.9055, -6.388, -2.321, -3.153, -0.8735, -6.246, -2.304, -6.264, -2.264, -3.171, -0.8334, -0.3427, 0.5711, -3.364, -0.8259, -3.345, -0.866, -0.3242, 0.5311, 5.164, 3.118, 7.613, 4.25, 7.632, 4.21, 5.183, 3.078, -6.481, -2.315, -6.674, -3.522, -7.18, -3.538, -7.218, -2.853, -7.734, -3.359, -7.218, -2.853, -7.18, -3.538, -7.717, -3.812, -8.134, -4.071, -7.734, -3.359, -7.717, -3.812, -8.16, -4.327, -3.309, -0.9456, -0.2874, 0.4515, -0.3059, 0.4915, -3.327, -0.9055, -0.2941, 0.4484, -3.153, -0.8735, -3.171, -0.8334, -0.3126, 0.4884, 7.613, 4.25, 5.231, 3.149, 5.25, 3.109, 7.632, 4.21, 2.408, 1.843, 5.164, 3.118, 5.183, 3.078, 2.427, 1.803, 5.286, 3.029, 7.668, 4.131, 7.65, 4.171, 5.268, 3.069, -6.481, -2.315, -7.218, -2.853, -7.18, -3.538, -6.674, -3.522, -7.734, -3.359, -7.717, -3.812, -7.18, -3.538, -7.218, -2.853, -8.134, -4.071, -8.16, -4.327, -7.717, -3.812, -7.734, -3.359, -3.346, -0.8178, -0.3513, 0.5672, -0.2959, 0.4475, -3.291, -0.9374, 2.426, 1.851, 5.194, 3.132, 5.25, 3.012, 2.481, 1.732, -7.118, -2.562, -3.346, -0.8178, -3.291, -0.9374, -7.063, -2.682, -0.3513, 0.5672, 2.426, 1.851, 2.481, 1.732, -0.2959, 0.4475, 7.546, 4.219, 8.678, 4.743, 8.734, 4.623, 7.602, 4.1, -8.649, -3.27, -8.088, -3.01, -8.032, -3.13, -8.593, -3.389, 7.963, 4.412, 5.222, 3.072, 8.018, 4.292, -8.088, -3.01, -7.541, -2.758, -7.486, -2.877, -8.032, -3.13, 6.969, 3.88, 6.74, 3.847, 6.796, 3.727, -7.541, -2.758, -7.118, -2.562, -7.063, -2.682, -7.486, -2.877, 5.194, 3.132, 7.963, 4.412, 8.018, 4.292, 5.25, 3.012, 6.414, 3.696, 7.546, 4.219, 7.602, 4.1, 6.469, 3.576, -8.108, -3.815, -8.134, -4.071, -7.734, -3.359, -7.751, -2.907, -7.751, -2.907, -7.734, -3.359, -7.218, -2.853, -7.256, -2.168, -6.287, -1.108, -7.256, -2.168, -7.218, -2.853, -6.481, -2.315, -0.9358, 1.854, -0.5053, 0.9115, 2.319, 2.082, 1.841, 3.116, -3.668, 0.4954, -3.352, -0.4974, -0.5053, 0.9115, -0.9358, 1.854, -6.287, -1.108, -6.481, -2.315, -3.352, -0.4974, -3.668, 0.4954, 1.841, 3.116, 2.319, 2.082, 5.167, 3.192, 4.659, 4.29, 4.659, 4.29, 5.167, 3.192, 8.079, 4.161, 7.556, 5.293, -8.108, -3.815, -7.751, -2.907, -7.734, -3.359, -8.134, -4.071, -7.751, -2.907, -7.256, -2.168, -7.218, -2.853, -7.734, -3.359, -6.287, -1.108, -6.481, -2.315, -7.218, -2.853, -7.256, -2.168, -0.9358, 1.854, 1.841, 3.116, 2.319, 2.082, -0.5053, 0.9115, -3.668, 0.4954, -0.9358, 1.854, -0.5053, 0.9115, -3.352, -0.4974, -6.287, -1.108, -3.668, 0.4954, -3.352, -0.4974, -6.481, -2.315, 1.841, 3.116, 4.659, 4.29, 5.167, 3.192, 2.319, 2.082, 4.659, 4.29, 7.556, 5.293, 8.079, 4.161, 5.167, 3.192, 5.483, 2.603, 7.937, 3.55, 8.603, 3.029, 5.674, 2.095, -3.199, -1.181, -0.1965, 0.2548, -0.07485, -0.03057, -3.035, -1.49, -6.204, -2.718, -3.199, -1.181, -3.035, -1.49, -6.674, -3.522, 7.937, 3.55, 7.835, 3.769, 8.079, 4.161, 8.603, 3.029, -6.125, -2.565, -6.204, -2.718, -6.674, -3.522, -6.481, -2.315, 2.649, 1.441, 5.483, 2.603, 5.674, 2.095, 2.797, 1.049, -0.1965, 0.2548, 2.649, 1.441, 2.797, 1.049, -0.07485, -0.03057, 7.937, 3.55, 5.483, 2.603, 5.674, 2.095, 8.603, 3.029, -0.1965, 0.2548, -3.199, -1.181, -3.035, -1.49, -0.07485, -0.03057, -3.199, -1.181, -6.204, -2.718, -6.674, -3.522, -3.035, -1.49, 7.835, 3.769, 7.937, 3.55, 8.603, 3.029, 8.079, 4.161, -6.204, -2.718, -6.125, -2.565, -6.481, -2.315, -6.674, -3.522, 5.483, 2.603, 2.649, 1.441, 2.797, 1.049, 5.674, 2.095, 2.649, 1.441, -0.1965, 0.2548, -0.07485, -0.03057, 2.797, 1.049, -0.2607, 0.3762, 2.523, 1.594, 2.319, 2.082, -0.5053, 0.9115, -3.101, -0.9849, -0.2607, 0.3762, -0.5053, 0.9115, -3.352, -0.4974, -6.125, -2.565, -3.101, -0.9849, -3.352, -0.4974, -6.481, -2.315, 2.523, 1.594, 5.32, 2.78, 5.167, 3.192, 2.319, 2.082, 5.32, 2.78, 7.835, 3.769, 8.079, 4.161, 5.167, 3.192, 2.523, 1.594, -0.2607, 0.3762, -0.5053, 0.9115, 2.319, 2.082, -0.2607, 0.3762, -3.101, -0.9849, -3.352, -0.4974, -0.5053, 0.9115, -3.101, -0.9849, -6.125, -2.565, -6.481, -2.315, -3.352, -0.4974, 5.32, 2.78, 2.523, 1.594, 2.319, 2.082, 5.167, 3.192, 7.835, 3.769, 5.32, 2.78, 5.167, 3.192, 8.079, 4.161, 5.32, 2.78, 7.835, 3.769, 7.937, 3.55, 5.483, 2.603, 2.523, 1.594, 5.32, 2.78, 5.483, 2.603, 2.649, 1.441, -6.125, -2.565, -3.101, -0.9849, -3.199, -1.181, -6.204, -2.718, -3.101, -0.9849, -0.2607, 0.3762, -0.1965, 0.2548, -3.199, -1.181, -0.2607, 0.3762, 2.523, 1.594, 2.649, 1.441, -0.1965, 0.2548, 5.32, 2.78, 5.483, 2.603, 7.937, 3.55, 7.835, 3.769, 2.523, 1.594, 2.649, 1.441, 5.483, 2.603, 5.32, 2.78, -6.125, -2.565, -6.204, -2.718, -3.199, -1.181, -3.101, -0.9849, -3.101, -0.9849, -3.199, -1.181, -0.1965, 0.2548, -0.2607, 0.3762, -0.2607, 0.3762, -0.1965, 0.2548, 2.649, 1.441, 2.523, 1.594, 5.219, 2.998, 2.463, 1.724, 2.445, 1.764, 5.201, 3.038, 7.152, 3.892, 7.372, 3.993, 7.353, 4.033, 7.134, 3.932, 7.317, 4.113, 7.097, 4.011, 7.115, 3.971, 7.335, 4.073, 7.668, 4.131, 5.219, 2.998, 5.201, 3.038, 7.65, 4.171, -6.246, -2.304, -6.369, -2.361, -6.388, -2.321, -6.264, -2.264, -6.425, -2.241, -6.301, -2.184, -6.283, -2.224, -6.406, -2.281, -0.3494, 0.568, 2.408, 1.843, 2.427, 1.803, -0.3309, 0.528, 2.509, 1.745, 5.286, 3.029, 5.268, 3.069, 2.49, 1.785, 5.231, 3.149, 2.453, 1.864, 2.472, 1.824, 5.25, 3.109, -3.208, -0.7538, -0.3494, 0.568, -0.3309, 0.528, -3.189, -0.7939, -0.2874, 0.4515, 2.509, 1.745, 2.49, 1.785, -0.3059, 0.4915, 2.453, 1.864, -0.3427, 0.5711, -0.3242, 0.5311, 2.472, 1.824, -6.301, -2.184, -3.208, -0.7538, -3.189, -0.7939, -6.283, -2.224, 2.463, 1.724, -0.2941, 0.4484, -0.3126, 0.4884, 2.445, 1.764])
me_cylinder.materials.append(mat_smoothstel)
me_cylinder.materials.append(mat_wood)
me_cylinder.materials.append(mat_brass)
me_cylinder.update()

# ---- objects
ob_cutlass = bpy.data.objects.new('Cutlass', me_cylinder)

# ---- transforms, parenting, visibility, modifiers, constraints
ob_cutlass.location = (0.0, 0.0, 0.0)
_m = ob_cutlass.modifiers.new('Auto Smooth', 'NODES')
_m.node_group = ng_auto_smooth
_gi = [s.identifier for s in ng_auto_smooth.interface.items_tree if s.item_type == 'SOCKET' and s.in_out == 'INPUT']
_m[_gi[1]] = 3.142  # Angle

# ---- collection membership
col_cutlass.objects.link(ob_cutlass)

# ---- scene / render settings (as saved in the file)
scene.frame_start = 1; scene.frame_end = 250; scene.frame_set(1)
scene.render.engine = 'CYCLES'
scene.render.use_persistent_data = True
scene.cycles.use_denoising = False
scene.cycles.sampling_pattern = 'TABULATED_SOBOL'
scene.cycles.use_light_tree = False
scene.cycles.caustics_reflective = False
scene.cycles.caustics_refractive = False
scene.view_settings.look = 'Medium High Contrast'
scene.view_settings.view_transform = 'Filmic'
bpy.context.view_layer.update()

# ---- added for rendering (the .blend has no active camera and no usable light): camera, sun
cam_auto = bpy.data.cameras.new('AutoCamera')
cam_auto.lens = 50.0
cam_auto.sensor_width = 36.0
cam_auto.clip_end = 1000.0
ob_auto_camera = bpy.data.objects.new('AutoCamera', cam_auto)
scene.collection.objects.link(ob_auto_camera)
ob_auto_camera.location = (0.376925, -0.714221, 0.477422)
ob_auto_camera.rotation_euler = (1.09748, -7.21219e-08, 0.694738)
scene.camera = ob_auto_camera
light_auto_sun = bpy.data.lights.new('AutoSun', 'SUN')
light_auto_sun.energy = 3.0
light_auto_sun.angle = 0.0523599
ob_auto_sun = bpy.data.objects.new('AutoSun', light_auto_sun)
scene.collection.objects.link(ob_auto_sun)
ob_auto_sun.rotation_euler = (0.872665, 0.174533, 0.523599)
bpy.context.view_layer.update()
